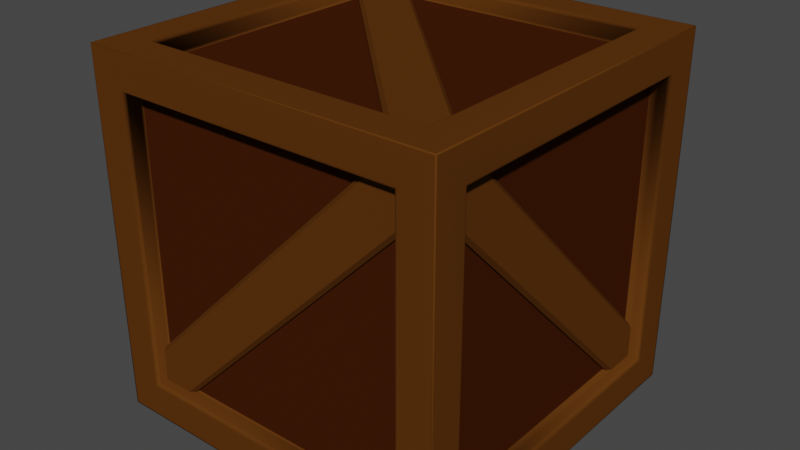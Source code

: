 # Source: WoodenCrate.blend  (saved by Blender 2.92.15; exported with 4.5.12 LTS)
import bpy
from mathutils import Matrix  # noqa: F401  (used for matrix-valued properties, if any)

bpy.ops.wm.read_factory_settings(use_empty=True)
scene = bpy.context.scene
scene.name = 'Scene'

# ---- collections
col_collection = bpy.data.collections.new('Collection'); scene.collection.children.link(col_collection)

# ---- materials (node trees are filled in below, after node groups)
mat_material_001 = bpy.data.materials.new('Material.001')
mat_material_001.use_transparent_shadow = False
mat_material_001.diffuse_color = (0.1025, 0.0355, 0.005536, 1.0)
mat_material_001.roughness = 1.0
mat_material_002 = bpy.data.materials.new('Material.002')
mat_material_002.use_transparent_shadow = False
mat_material_002.diffuse_color = (0.05222, 0.01221, 0.002323, 1.0)
mat_material_002.roughness = 1.0

# ---- material node trees

# ---- world
world_world = bpy.data.worlds.new('World'); scene.world = world_world
world_world.use_nodes = True; world_world.node_tree.nodes.clear()
_N = world_world.node_tree.nodes; _L = world_world.node_tree.links
n0 = _N.new('ShaderNodeOutputWorld'); n0.name = 'World Output'; n0.location = (300, 300)
n1 = _N.new('ShaderNodeBackground'); n1.name = 'Background'; n1.location = (10, 300)
n1.inputs[0].default_value = (0.05088, 0.05088, 0.05088, 1.0)
_L.new(n1.outputs[0], n0.inputs[0])
n0.is_active_output = True
world_world.color = (0.05088, 0.05088, 0.05088)
world_world.use_sun_shadow = False
world_world.sun_shadow_jitter_overblur = 0.0

# ---- meshes
me_cube_002 = bpy.data.meshes.new('Cube.002')
me_cube_002.from_pydata([(-0.7223, -0.6369, 0.6369), (-0.7223, 0.637, -0.637), (0.637, -0.7223, -0.637), (-0.6369, -0.7223, 0.6369), (0.7224, 0.637, 0.6369), (0.7224, -0.6369, -0.637), (-0.6369, 0.7224, -0.637), (0.637, 0.7224, 0.6369), (-0.6369, 0.637, -0.7224), (0.637, -0.6369, -0.7224), (0.637, 0.637, 0.7223), (-0.6369, -0.6369, 0.7223), (-0.6369, -0.7223, -0.637), (0.637, -0.7223, 0.6369), (-0.6369, -0.6369, -0.7224), (0.637, 0.637, -0.7224), (0.7224, 0.637, -0.637), (0.7224, -0.6369, 0.6369), (0.637, 0.7224, -0.637), (-0.6369, 0.7224, 0.6369), (-0.7223, -0.6369, -0.637), (-0.7223, 0.637, 0.6369), (0.637, -0.6369, 0.7223), (-0.6369, 0.637, 0.7223), (-0.803, -0.803, -0.8031), (-0.803, -0.803, 0.803), (-0.803, 0.8031, -0.8031), (-0.803, 0.8031, 0.803), (0.8031, -0.803, -0.8031), (0.8031, -0.803, 0.803), (0.8031, 0.8031, -0.8031), (0.8031, 0.8031, 0.803), (-0.803, -0.6573, -0.6575), (-0.7873, -0.6416, -0.6417), (-0.8022, -0.6525, -0.6526), (-0.8, -0.6481, -0.6482), (-0.7965, -0.6446, -0.6447), (-0.7921, -0.6424, -0.6425), (-0.803, -0.6573, 0.6573), (-0.7873, -0.6416, 0.6416), (-0.8022, -0.6525, 0.6525), (-0.8, -0.6481, 0.6481), (-0.7965, -0.6446, 0.6446), (-0.7921, -0.6424, 0.6424), (-0.803, 0.6575, 0.6573), (-0.7873, 0.6417, 0.6416), (-0.8022, 0.6526, 0.6525), (-0.8, 0.6482, 0.6481), (-0.7965, 0.6447, 0.6446), (-0.7921, 0.6425, 0.6424), (-0.803, 0.6575, -0.6575), (-0.7873, 0.6417, -0.6417), (-0.8022, 0.6526, -0.6526), (-0.8, 0.6482, -0.6482), (-0.7965, 0.6447, -0.6447), (-0.7921, 0.6425, -0.6425), (-0.6416, 0.7874, -0.6417), (-0.6573, 0.8031, -0.6575), (-0.6424, 0.7923, -0.6425), (-0.6446, 0.7966, -0.6447), (-0.6481, 0.8001, -0.6482), (-0.6525, 0.8024, -0.6526), (-0.6416, 0.7874, 0.6416), (-0.6573, 0.8031, 0.6573), (-0.6424, 0.7923, 0.6424), (-0.6446, 0.7966, 0.6446), (-0.6481, 0.8001, 0.6481), (-0.6525, 0.8024, 0.6525), (0.6575, 0.8031, 0.6573), (0.6417, 0.7874, 0.6416), (0.6526, 0.8024, 0.6525), (0.6482, 0.8001, 0.6481), (0.6447, 0.7966, 0.6446), (0.6425, 0.7923, 0.6424), (0.6575, 0.8031, -0.6575), (0.6417, 0.7874, -0.6417), (0.6526, 0.8024, -0.6526), (0.6482, 0.8001, -0.6482), (0.6447, 0.7966, -0.6447), (0.6425, 0.7923, -0.6425), (0.7874, 0.6417, -0.6417), (0.8031, 0.6575, -0.6575), (0.7922, 0.6425, -0.6425), (0.7966, 0.6447, -0.6447), (0.8001, 0.6482, -0.6482), (0.8024, 0.6526, -0.6526), (0.8031, 0.6575, 0.6573), (0.7874, 0.6417, 0.6416), (0.8024, 0.6526, 0.6525), (0.8001, 0.6482, 0.6481), (0.7966, 0.6447, 0.6446), (0.7922, 0.6425, 0.6424), (0.8031, -0.6573, 0.6573), (0.7874, -0.6416, 0.6416), (0.8024, -0.6525, 0.6525), (0.8001, -0.6481, 0.6481), (0.7966, -0.6446, 0.6446), (0.7922, -0.6424, 0.6424), (0.8031, -0.6573, -0.6575), (0.7874, -0.6416, -0.6417), (0.8024, -0.6525, -0.6526), (0.8001, -0.6481, -0.6482), (0.7966, -0.6446, -0.6447), (0.7922, -0.6424, -0.6425), (0.6417, -0.7873, -0.6417), (0.6575, -0.803, -0.6575), (0.6425, -0.7921, -0.6425), (0.6447, -0.7965, -0.6447), (0.6482, -0.8, -0.6482), (0.6526, -0.8022, -0.6526), (0.6417, -0.7873, 0.6416), (0.6575, -0.803, 0.6573), (0.6425, -0.7921, 0.6424), (0.6447, -0.7965, 0.6446), (0.6482, -0.8, 0.6481), (0.6526, -0.8022, 0.6525), (-0.6573, -0.803, 0.6573), (-0.6416, -0.7873, 0.6416), (-0.6525, -0.8022, 0.6525), (-0.6481, -0.8, 0.6481), (-0.6446, -0.7965, 0.6446), (-0.6424, -0.7921, 0.6424), (-0.6416, -0.7873, -0.6417), (-0.6573, -0.803, -0.6575), (-0.6424, -0.7921, -0.6425), (-0.6446, -0.7965, -0.6447), (-0.6481, -0.8, -0.6482), (-0.6525, -0.8022, -0.6526), (-0.6416, 0.6417, -0.7874), (-0.6573, 0.6575, -0.8031), (-0.6424, 0.6425, -0.7923), (-0.6446, 0.6447, -0.7966), (-0.6481, 0.6482, -0.8001), (-0.6525, 0.6526, -0.8024), (0.6417, 0.6417, -0.7874), (0.6575, 0.6575, -0.8031), (0.6425, 0.6425, -0.7923), (0.6447, 0.6447, -0.7966), (0.6482, 0.6482, -0.8001), (0.6526, 0.6526, -0.8024), (0.6417, -0.6416, -0.7874), (0.6575, -0.6573, -0.8031), (0.6425, -0.6424, -0.7923), (0.6447, -0.6446, -0.7966), (0.6482, -0.6481, -0.8001), (0.6526, -0.6525, -0.8024), (-0.6416, -0.6416, -0.7874), (-0.6573, -0.6573, -0.8031), (-0.6424, -0.6424, -0.7923), (-0.6446, -0.6446, -0.7966), (-0.6481, -0.6481, -0.8001), (-0.6525, -0.6525, -0.8024), (0.6417, 0.6417, 0.7873), (0.6575, 0.6575, 0.803), (0.6425, 0.6425, 0.7921), (0.6447, 0.6447, 0.7965), (0.6482, 0.6482, 0.8), (0.6526, 0.6526, 0.8022), (-0.6416, 0.6417, 0.7873), (-0.6573, 0.6575, 0.803), (-0.6424, 0.6425, 0.7921), (-0.6446, 0.6447, 0.7965), (-0.6481, 0.6482, 0.8), (-0.6525, 0.6526, 0.8022), (-0.6416, -0.6416, 0.7873), (-0.6573, -0.6573, 0.803), (-0.6424, -0.6424, 0.7921), (-0.6446, -0.6446, 0.7965), (-0.6481, -0.6481, 0.8), (-0.6525, -0.6525, 0.8022), (0.6417, -0.6416, 0.7873), (0.6575, -0.6573, 0.803), (0.6425, -0.6424, 0.7921), (0.6447, -0.6446, 0.7965), (0.6482, -0.6481, 0.8), (0.6526, -0.6525, 0.8022), (-0.6416, -0.7223, -0.6417), (0.6417, -0.7223, -0.6417), (0.6417, -0.7223, 0.6416), (-0.6416, -0.7223, 0.6416), (0.6417, 0.7224, -0.6417), (-0.6416, 0.7224, -0.6417), (-0.6416, 0.7224, 0.6416), (0.6417, 0.7224, 0.6416), (0.6417, 0.6417, -0.7224), (-0.6416, 0.6417, -0.7224), (-0.6416, -0.6416, -0.7224), (0.6417, -0.6416, -0.7224), (-0.6416, 0.6417, 0.7223), (0.6417, 0.6417, 0.7223), (0.6417, -0.6416, 0.7223), (-0.6416, -0.6416, 0.7223), (-0.7223, -0.6416, -0.6417), (-0.7223, -0.6416, 0.6416), (-0.7223, 0.6417, 0.6416), (-0.7223, 0.6417, -0.6417), (0.7224, 0.6417, 0.6416), (0.7224, 0.6417, -0.6417), (0.7224, -0.6416, 0.6416), (0.7224, -0.6416, -0.6417), (0.6417, 0.6417, 0.7321), (-0.6416, 0.6417, 0.7321), (-0.6416, -0.6416, 0.7321), (0.6417, -0.6416, 0.7321), (0.7549, 0.6417, -0.6417), (0.7549, 0.6417, 0.6416), (0.7549, -0.6416, 0.6416), (0.7549, -0.6416, -0.6417), (-0.6416, 0.7549, -0.6417), (-0.6416, 0.7549, 0.6416), (0.6417, 0.7549, 0.6416), (0.6417, 0.7549, -0.6417), (-0.6416, 0.6417, -0.7549), (0.6417, 0.6417, -0.7549), (0.6417, -0.6416, -0.7549), (-0.6416, -0.6416, -0.7549), (0.6417, -0.7321, -0.6417), (0.6417, -0.7321, 0.6416), (-0.6416, -0.7321, 0.6416), (-0.6416, -0.7321, -0.6417), (-0.7321, -0.6416, -0.6417), (-0.7321, -0.6416, 0.6416), (-0.7321, 0.6417, 0.6416), (-0.7321, 0.6417, -0.6417), (-0.7973, -0.7973, 0.803), (0.7974, 0.7974, 0.803), (-0.7973, 0.7974, 0.803), (0.7974, -0.7973, 0.803), (0.8031, 0.7974, 0.7972), (0.8031, -0.7972, -0.7974), (0.8031, -0.7972, 0.7972), (0.8031, 0.7974, -0.7974), (0.7971, 0.8031, 0.797), (-0.797, 0.8031, 0.797), (-0.797, 0.8031, -0.7972), (0.7971, 0.8031, -0.7972), (-0.803, 0.7971, -0.7971), (-0.803, -0.797, 0.797), (-0.803, 0.7971, 0.797), (-0.803, -0.797, -0.7971), (0.7973, -0.803, 0.7972), (0.7973, -0.803, -0.7973), (-0.7972, -0.803, 0.7972), (-0.7972, -0.803, -0.7973), (-0.7971, 0.7973, -0.8031), (0.7973, 0.7973, -0.8031), (0.7973, -0.7971, -0.8031), (-0.7971, -0.7971, -0.8031), (-0.7223, 0.6417, 0.6416), (-0.7223, 0.6417, 0.481), (-0.7223, -0.6416, -0.6417), (-0.7223, -0.481, -0.6417), (-0.7223, 0.4811, 0.6416), (-0.7518, 0.6416, 0.6415), (-0.7518, -0.6417, -0.6418), (-0.7223, -0.6416, -0.4811), (0.7224, -0.6416, 0.6416), (0.7224, -0.6416, 0.481), (0.7224, 0.6417, -0.6417), (0.7224, 0.4811, -0.6417), (0.7224, -0.481, 0.6416), (0.7519, -0.6415, 0.6415), (0.7519, 0.6418, -0.6418), (0.7224, 0.6417, -0.4811), (0.6417, -0.7223, 0.6416), (0.4811, -0.7223, 0.6416), (-0.6416, -0.7223, -0.6417), (-0.6416, -0.7223, -0.4811), (0.6417, -0.7223, 0.481), (0.6416, -0.7518, 0.6415), (-0.6417, -0.7518, -0.6418), (-0.481, -0.7223, -0.6417), (0.6417, 0.7224, -0.6417), (0.4811, 0.7224, -0.6417), (-0.6416, 0.7224, 0.6416), (-0.6416, 0.7224, 0.481), (0.6417, 0.7224, -0.4811), (0.6416, 0.7519, -0.6416), (-0.6417, 0.7519, 0.6417), (-0.481, 0.7224, 0.6416), (0.6417, 0.6418, -0.7224), (0.6417, 0.4812, -0.7224), (-0.6416, -0.6415, -0.7224), (-0.481, -0.6415, -0.7224), (0.4811, 0.6418, -0.7224), (0.6416, 0.6417, -0.7519), (-0.6417, -0.6416, -0.7519), (-0.6416, -0.4809, -0.7224), (-0.6416, 0.6418, 0.7223), (-0.6416, 0.4812, 0.7223), (0.6417, -0.6415, 0.7223), (0.4811, -0.6415, 0.7223), (-0.481, 0.6418, 0.7223), (-0.6415, 0.6417, 0.7518), (0.6418, -0.6416, 0.7518), (0.6417, -0.4809, 0.7223), (-0.7357, 0.6417, 0.4809), (-0.7518, 0.6416, 0.5036), (-0.7518, -0.5038, -0.6418), (-0.7357, -0.481, -0.6418), (-0.7518, 0.5037, 0.6415), (-0.7357, 0.4811, 0.6415), (-0.7357, -0.6416, -0.4812), (-0.7518, -0.6417, -0.5039), (0.7359, -0.6415, 0.4809), (0.7519, -0.6415, 0.5036), (0.7519, 0.5039, -0.6418), (0.7359, 0.4812, -0.6418), (0.7519, -0.5036, 0.6415), (0.7359, -0.4809, 0.6415), (0.7359, 0.6418, -0.4812), (0.7519, 0.6418, -0.5039), (0.481, -0.7357, 0.6415), (0.5037, -0.7518, 0.6415), (-0.6417, -0.7518, -0.5039), (-0.6416, -0.7357, -0.4812), (0.6416, -0.7518, 0.5036), (0.6417, -0.7357, 0.4809), (-0.481, -0.7357, -0.6418), (-0.5038, -0.7518, -0.6418), (0.481, 0.7359, -0.6417), (0.5037, 0.7519, -0.6416), (-0.6417, 0.7519, 0.5038), (-0.6416, 0.7359, 0.481), (0.6416, 0.7519, -0.5037), (0.6417, 0.7359, -0.4811), (-0.481, 0.7359, 0.6416), (-0.5038, 0.7519, 0.6417), (0.6417, 0.4812, -0.7359), (0.6416, 0.5038, -0.7519), (-0.5038, -0.6416, -0.7519), (-0.481, -0.6415, -0.7359), (0.5037, 0.6417, -0.7519), (0.481, 0.6418, -0.7359), (-0.6416, -0.4809, -0.7359), (-0.6417, -0.5037, -0.7519), (-0.6415, 0.4812, 0.7357), (-0.6415, 0.5038, 0.7518), (0.5039, -0.6416, 0.7518), (0.4812, -0.6415, 0.7357), (-0.5036, 0.6417, 0.7518), (-0.4809, 0.6418, 0.7357), (0.6418, -0.4809, 0.7357), (0.6418, -0.5037, 0.7518)], [], [(123, 105, 109, 127), (14, 9, 187, 186), (44, 38, 237, 238), (15, 8, 185, 184), (154, 172, 173, 155), (26, 30, 245, 244), (24, 243, 242, 25), (63, 68, 70, 67), (103, 82, 80, 99), (93, 99, 207, 206), (67, 61, 57, 63), (230, 229, 98, 92), (27, 26, 236, 238), (138, 132, 133, 139), (127, 118, 116, 123), (86, 228, 230, 92), (161, 155, 156, 162), (23, 10, 189, 188), (55, 37, 33, 51), (68, 74, 76, 70), (91, 97, 93, 87), (65, 59, 60, 66), (225, 227, 29, 31), (62, 56, 58, 64), (241, 240, 111, 105), (30, 31, 228, 231), (151, 145, 141, 147), (210, 211, 180, 183), (223, 220, 192, 195), (168, 162, 163, 169), (221, 222, 194, 193), (67, 70, 71, 66), (243, 241, 105, 123), (101, 84, 83, 102), (44, 50, 52, 46), (66, 60, 61, 67), (66, 71, 72, 65), (102, 83, 82, 103), (92, 98, 100, 94), (28, 29, 240, 241), (110, 117, 218, 217), (217, 218, 179, 178), (132, 150, 151, 133), (125, 120, 119, 126), (136, 130, 131, 137), (131, 149, 150, 132), (89, 95, 96, 90), (81, 98, 229, 231), (156, 174, 175, 157), (25, 29, 227, 224), (74, 68, 232, 235), (243, 123, 116, 242), (69, 210, 209, 62), (217, 216, 104, 110), (128, 146, 148, 130), (157, 175, 171, 153), (87, 80, 82, 91), (212, 215, 146, 128), (95, 101, 102, 96), (122, 117, 121, 124), (152, 170, 172, 154), (165, 159, 226, 224), (74, 57, 61, 76), (126, 119, 118, 127), (214, 213, 134, 140), (115, 118, 119, 114), (246, 245, 30, 28), (233, 232, 68, 63), (43, 49, 45, 39), (32, 38, 40, 34), (110, 104, 106, 112), (142, 136, 137, 143), (48, 54, 55, 49), (244, 247, 24, 26), (2, 12, 176, 177), (114, 108, 109, 115), (49, 55, 51, 45), (97, 103, 99, 93), (64, 58, 59, 65), (247, 246, 28, 24), (6, 18, 180, 181), (158, 152, 154, 160), (216, 177, 176, 219), (167, 161, 162, 168), (88, 85, 81, 86), (208, 181, 180, 211), (35, 41, 42, 36), (70, 76, 77, 71), (90, 83, 84, 89), (205, 196, 197, 204), (73, 79, 75, 69), (155, 173, 174, 156), (244, 245, 135, 129), (86, 92, 94, 88), (38, 44, 46, 40), (64, 73, 69, 62), (21, 0, 193, 194), (112, 121, 117, 110), (207, 204, 197, 199), (111, 116, 118, 115), (163, 157, 153, 159), (17, 4, 196, 198), (22, 10, 23, 11), (37, 43, 39, 33), (114, 119, 120, 113), (69, 75, 211, 210), (76, 61, 60, 77), (124, 106, 104, 122), (202, 201, 158, 164), (146, 140, 142, 148), (150, 144, 145, 151), (145, 139, 135, 141), (126, 108, 107, 125), (104, 216, 219, 122), (77, 60, 59, 78), (50, 32, 34, 52), (30, 26, 234, 235), (113, 107, 108, 114), (96, 102, 103, 97), (190, 191, 202, 203), (47, 53, 54, 48), (78, 59, 58, 79), (220, 221, 193, 192), (186, 187, 214, 215), (41, 47, 48, 42), (162, 156, 157, 163), (27, 31, 232, 233), (184, 185, 212, 213), (134, 128, 130, 136), (238, 236, 50, 44), (12, 3, 179, 176), (22, 11, 191, 190), (242, 116, 111, 240), (219, 218, 117, 122), (53, 35, 36, 54), (166, 160, 161, 167), (203, 202, 164, 170), (231, 229, 28, 30), (143, 137, 138, 144), (164, 158, 160, 166), (239, 237, 38, 32), (170, 164, 166, 172), (149, 143, 144, 150), (139, 133, 129, 135), (98, 81, 85, 100), (94, 100, 101, 95), (115, 109, 105, 111), (88, 94, 95, 89), (87, 93, 206, 205), (24, 25, 237, 239), (112, 106, 107, 113), (140, 134, 136, 142), (213, 212, 128, 134), (90, 96, 97, 91), (79, 58, 56, 75), (173, 167, 168, 174), (187, 184, 213, 214), (113, 120, 121, 112), (175, 169, 165, 171), (185, 186, 215, 212), (46, 52, 53, 47), (169, 163, 159, 165), (71, 77, 78, 72), (133, 151, 147, 129), (20, 1, 195, 192), (13, 2, 177, 178), (56, 208, 211, 75), (51, 33, 220, 223), (16, 5, 199, 197), (42, 48, 49, 43), (144, 138, 139, 145), (32, 50, 236, 239), (141, 135, 245, 246), (31, 27, 226, 225), (206, 207, 199, 198), (72, 78, 79, 73), (40, 46, 47, 41), (228, 31, 29, 230), (182, 181, 208, 209), (18, 7, 183, 180), (19, 6, 181, 182), (89, 84, 85, 88), (239, 236, 26, 24), (34, 40, 41, 35), (130, 148, 149, 131), (8, 14, 186, 185), (160, 154, 155, 161), (209, 208, 56, 62), (65, 72, 73, 64), (231, 228, 86, 81), (29, 28, 229, 230), (200, 201, 188, 189), (176, 179, 218, 219), (91, 82, 83, 90), (5, 17, 198, 199), (127, 109, 108, 126), (36, 42, 43, 37), (54, 36, 37, 55), (238, 237, 25, 27), (0, 20, 192, 193), (10, 22, 190, 189), (7, 19, 182, 183), (99, 80, 204, 207), (148, 142, 143, 149), (235, 234, 57, 74), (51, 223, 222, 45), (27, 233, 234, 26), (152, 158, 201, 200), (235, 232, 31, 30), (153, 171, 227, 225), (191, 188, 201, 202), (39, 45, 222, 221), (1, 21, 194, 195), (189, 190, 203, 200), (24, 28, 241, 243), (4, 16, 197, 196), (11, 23, 188, 191), (210, 183, 182, 209), (87, 205, 204, 80), (147, 141, 246, 247), (52, 34, 35, 53), (125, 107, 106, 124), (9, 15, 184, 187), (3, 13, 178, 179), (33, 39, 221, 220), (224, 227, 171, 165), (174, 168, 169, 175), (172, 166, 167, 173), (137, 131, 132, 138), (100, 85, 84, 101), (205, 206, 198, 196), (6, 19, 7, 18), (129, 147, 247, 244), (124, 121, 120, 125), (224, 226, 27, 25), (215, 214, 140, 146), (223, 195, 194, 222), (2, 13, 3, 12), (200, 203, 170, 152), (16, 4, 17, 5), (15, 9, 14, 8), (0, 21, 1, 20), (178, 177, 216, 217), (233, 63, 57, 234), (25, 242, 240, 29), (251, 299, 296, 249), (301, 302, 255, 252), (297, 298, 254, 253), (250, 254, 298, 299, 251), (254, 303, 300, 253), (257, 304, 305, 261, 256), (248, 253, 300, 301, 252), (250, 255, 302, 303, 254), (259, 307, 304, 257), (309, 310, 263, 260), (305, 306, 262, 261), (258, 262, 306, 307, 259), (262, 311, 308, 261), (265, 312, 313, 269, 264), (256, 261, 308, 309, 260), (258, 263, 310, 311, 262), (267, 315, 312, 265), (317, 318, 271, 268), (313, 314, 270, 269), (266, 270, 314, 315, 267), (270, 319, 316, 269), (273, 320, 321, 277, 272), (264, 269, 316, 317, 268), (266, 271, 318, 319, 270), (275, 323, 320, 273), (325, 326, 279, 276), (321, 322, 278, 277), (274, 278, 322, 323, 275), (278, 327, 324, 277), (281, 328, 329, 285, 280), (272, 277, 324, 325, 276), (274, 279, 326, 327, 278), (283, 331, 328, 281), (333, 334, 287, 284), (329, 330, 286, 285), (282, 286, 330, 331, 283), (286, 335, 332, 285), (289, 336, 337, 293, 288), (280, 285, 332, 333, 284), (282, 287, 334, 335, 286), (291, 339, 336, 289), (341, 342, 295, 292), (337, 338, 294, 293), (290, 294, 338, 339, 291), (294, 343, 340, 293), (288, 293, 340, 341, 292), (290, 295, 342, 343, 294), (226, 159, 153, 225), (296, 299, 298, 297), (300, 303, 302, 301), (304, 307, 306, 305), (308, 311, 310, 309), (312, 315, 314, 313), (316, 319, 318, 317), (320, 323, 322, 321), (324, 327, 326, 325), (328, 331, 330, 329), (332, 335, 334, 333), (336, 339, 338, 337), (340, 343, 342, 341), (249, 296, 297, 253, 248)])
me_cube_002.polygons.foreach_set('use_smooth', [True] * 306)
me_cube_002.polygons.foreach_set('material_index', [0, 0, 0, 0, 0, 0, 0, 0, 0, 0, 0, 0, 0, 0, 0, 0, 0, 0, 0, 0, 0, 0, 0, 0, 0, 0, 0, 0, 0, 0, 0, 0, 0, 0, 0, 0, 0, 0, 0, 0, 0, 0, 0, 0, 0, 0, 0, 0, 0, 0, 0, 0, 0, 0, 0, 0, 0, 0, 0, 0, 0, 0, 0, 0, 0, 0, 0, 0, 0, 0, 0, 0, 0, 0, 0, 0, 0, 0, 0, 0, 0, 0, 0, 0, 0, 0, 0, 0, 0, 0, 0, 0, 0, 0, 0, 0, 0, 0, 0, 0, 0, 0, 1, 0, 0, 0, 0, 0, 0, 0, 0, 0, 0, 0, 0, 0, 0, 0, 0, 0, 0, 0, 0, 0, 0, 0, 0, 0, 0, 0, 0, 0, 0, 0, 0, 0, 0, 0, 0, 0, 0, 0, 0, 0, 0, 0, 0, 0, 0, 0, 0, 0, 0, 0, 0, 0, 0, 0, 0, 0, 0, 0, 0, 0, 0, 0, 0, 0, 0, 0, 0, 0, 0, 0, 0, 0, 0, 0, 0, 0, 0, 0, 0, 0, 0, 0, 0, 0, 0, 0, 0, 0, 0, 0, 0, 0, 0, 0, 0, 0, 0, 0, 0, 0, 0, 0, 0, 0, 0, 0, 0, 0, 0, 0, 0, 0, 0, 0, 0, 0, 0, 0, 0, 0, 0, 0, 0, 0, 0, 0, 0, 1, 0, 0, 0, 0, 0, 1, 0, 1, 1, 1, 0, 0, 0, 0, 0, 0, 0, 0, 0, 0, 0, 0, 0, 0, 0, 0, 0, 0, 0, 0, 0, 0, 0, 0, 0, 0, 0, 0, 0, 0, 0, 0, 0, 0, 0, 0, 0, 0, 0, 0, 0, 0, 0, 0, 0, 0, 0, 0, 0, 0, 0, 0, 0, 0, 0, 0, 0, 0, 0, 0, 0, 0, 0, 0])
_k = set([(248, 253), (249, 296), (250, 254), (251, 299), (252, 301), (253, 297), (253, 300), (254, 298), (254, 303), (255, 302), (256, 261), (257, 304), (258, 262), (259, 307), (260, 309), (261, 305), (261, 308), (262, 306), (262, 311), (263, 310), (264, 269), (265, 312), (266, 270), (267, 315), (268, 317), (269, 313), (269, 316), (270, 314), (270, 319), (271, 318), (272, 277), (273, 320), (274, 278), (275, 323), (276, 325), (277, 321), (277, 324), (278, 322), (278, 327), (279, 326), (280, 285), (281, 328), (282, 286), (283, 331), (284, 333), (285, 329), (285, 332), (286, 330), (286, 335), (287, 334), (288, 293), (289, 336), (290, 294), (291, 339), (292, 341), (293, 337), (293, 340), (294, 338), (294, 343), (295, 342), (296, 297), (296, 299), (297, 298), (298, 299), (300, 301), (300, 303), (301, 302), (302, 303), (304, 305), (304, 307), (305, 306), (306, 307), (308, 309), (308, 311), (309, 310), (310, 311), (312, 313), (312, 315), (313, 314), (314, 315), (316, 317), (316, 319), (317, 318), (318, 319), (320, 321), (320, 323), (321, 322), (322, 323), (324, 325), (324, 327), (325, 326), (326, 327), (328, 329), (328, 331), (329, 330), (330, 331), (332, 333), (332, 335), (333, 334), (334, 335), (336, 337), (336, 339), (337, 338), (338, 339), (340, 341), (340, 343), (341, 342), (342, 343)])
me_cube_002.attributes.new('sharp_edge', 'BOOLEAN', 'EDGE').data.foreach_set('value', [ (min(e.vertices), max(e.vertices)) in _k for e in me_cube_002.edges])
_uv = me_cube_002.uv_layers.new(name='UVMap')
_uv.uv.foreach_set('vector', [0.02308, 0.2776, 0.2314, 0.2776, 0.2307, 0.2784, 0.02385, 0.2784, 0.8639, 0.5098, 0.662, 0.5098, 0.6612, 0.509, 0.8646, 0.509, 0.02308, 0.7405, 0.2314, 0.7405, 0.2536, 0.7626, 0.0009571, 0.7626, 0.662, 0.7117, 0.8639, 0.7117, 0.8646, 0.7124, 0.6612, 0.7124, 0.7894, 0.0009071, 0.7894, 0.2045, 0.7887, 0.2049, 0.7887, 0.0005524, 0.2545, 5.31e-08, 0.2545, 0.2545, 0.2536, 0.2536, 0.2536, 0.0009307, 0.0, 0.2545, 0.0009272, 0.2555, 0.0009272, 0.5081, 0.0, 0.509, 0.7405, 0.2314, 0.5321, 0.2314, 0.5329, 0.2307, 0.7397, 0.2307, 0.8633, 0.2045, 0.8633, 0.0009067, 0.8641, 0.001029, 0.8641, 0.2044, 0.5865, 0.7129, 0.5865, 0.9162, 0.5813, 0.9162, 0.5813, 0.7129, 0.7397, 0.2307, 0.7397, 0.02385, 0.7405, 0.02308, 0.7405, 0.2314, 0.2554, 0.5081, 0.2554, 0.2554, 0.2776, 0.2776, 0.2776, 0.486, 2.276e-08, 0.7636, 0.0, 0.509, 0.0009571, 0.51, 0.0009571, 0.7626, 0.23, 0.23, 0.23, 0.02455, 0.2307, 0.02385, 0.2307, 0.2307, 0.02385, 0.2784, 0.02385, 0.4852, 0.02308, 0.486, 0.02308, 0.2776, 0.486, 0.486, 0.5081, 0.5081, 0.2554, 0.5081, 0.2776, 0.486, 0.4839, 0.2294, 0.4839, 0.0251, 0.4845, 0.02455, 0.4845, 0.23, 0.4571, 0.7117, 0.4571, 0.5098, 0.4579, 0.509, 0.4579, 0.7124, 0.5402, 0.7128, 0.5402, 0.9164, 0.5395, 0.9162, 0.5395, 0.7129, 0.5321, 0.2314, 0.5321, 0.02308, 0.5329, 0.02385, 0.5329, 0.2307, 0.5534, 0.9164, 0.5534, 0.7128, 0.5541, 0.7129, 0.5541, 0.9162, 0.8996, 0.0005523, 0.8996, 0.2049, 0.899, 0.2054, 0.899, 0.0, 0.5081, 0.0009117, 0.2554, 0.0009117, 0.2545, 3.034e-08, 0.509, 0.0, 0.901, 0.001029, 0.901, 0.2044, 0.9003, 0.2045, 0.9003, 0.0009069, 0.2536, 0.2554, 0.2536, 0.5081, 0.2314, 0.486, 0.2314, 0.2776, 0.509, 0.2545, 0.509, 0.509, 0.5081, 0.5081, 0.5081, 0.2554, 0.02385, 0.02385, 0.02385, 0.2307, 0.02308, 0.2314, 0.02308, 0.02308, 0.524, 0.9162, 0.524, 0.7129, 0.5292, 0.7129, 0.5292, 0.9162, 0.5307, 0.7129, 0.5307, 0.9162, 0.5292, 0.9162, 0.5292, 0.7129, 0.2791, 0.23, 0.4845, 0.23, 0.4852, 0.2307, 0.2784, 0.2307, 0.839, 0.001029, 0.839, 0.2044, 0.8374, 0.2044, 0.8374, 0.001029, 0.7397, 0.2307, 0.5329, 0.2307, 0.5336, 0.23, 0.739, 0.23, 0.0009272, 0.2555, 0.2536, 0.2554, 0.2314, 0.2776, 0.02308, 0.2776, 0.8621, 0.2054, 0.8621, 0.0, 0.8626, 0.0005522, 0.8626, 0.2049, 0.02308, 0.7405, 0.02308, 0.5321, 0.02385, 0.5329, 0.02385, 0.7397, 0.739, 0.23, 0.739, 0.02455, 0.7397, 0.02385, 0.7397, 0.2307, 0.8374, 0.0, 0.8374, 0.2054, 0.8369, 0.2049, 0.8369, 0.0005524, 0.8626, 0.2049, 0.8626, 0.0005522, 0.8633, 0.0009067, 0.8633, 0.2045, 0.2776, 0.486, 0.2776, 0.2776, 0.2784, 0.2784, 0.2784, 0.4852, 0.2545, 0.2545, 0.2545, 0.509, 0.2536, 0.5081, 0.2536, 0.2554, 0.4953, 0.9162, 0.4953, 0.7129, 0.5041, 0.7129, 0.5041, 0.9162, 0.5041, 0.9162, 0.5041, 0.7129, 0.5056, 0.7129, 0.5056, 0.9162, 0.23, 0.02455, 0.02455, 0.02455, 0.02385, 0.02385, 0.2307, 0.02385, 0.0251, 0.2796, 0.0251, 0.4839, 0.02455, 0.4845, 0.02455, 0.2791, 0.8854, 0.2045, 0.8854, 0.0009069, 0.8861, 0.0005523, 0.8861, 0.2049, 0.8123, 0.2049, 0.8123, 0.0005524, 0.8128, 0.0, 0.8128, 0.2054, 0.4845, 0.4845, 0.2791, 0.4845, 0.2796, 0.4839, 0.4839, 0.4839, 0.486, 0.2776, 0.2776, 0.2776, 0.2554, 0.2554, 0.5081, 0.2554, 0.4845, 0.02455, 0.2791, 0.02455, 0.2784, 0.02385, 0.4852, 0.02385, 0.2545, 0.2545, 0.2545, 3.034e-08, 0.2554, 0.0009117, 0.2554, 0.2536, 0.5321, 0.02308, 0.5321, 0.2314, 0.51, 0.2536, 0.51, 0.0009487, 0.0009272, 0.2555, 0.02308, 0.2776, 0.02308, 0.486, 0.0009272, 0.5081, 0.8354, 0.2044, 0.8303, 0.2044, 0.8303, 0.001029, 0.8354, 0.001029, 0.8513, 0.2044, 0.8513, 0.001029, 0.86, 0.001029, 0.86, 0.2044, 0.8108, 0.2044, 0.8108, 0.001029, 0.8116, 0.000907, 0.8116, 0.2045, 0.4852, 0.02385, 0.2784, 0.02385, 0.2776, 0.02308, 0.486, 0.02308, 0.7862, 0.2044, 0.7862, 0.001029, 0.7869, 0.000907, 0.7869, 0.2045, 0.8056, 0.2044, 0.8056, 0.001029, 0.8108, 0.001029, 0.8108, 0.2044, 0.2791, 0.4845, 0.2791, 0.2791, 0.2796, 0.2796, 0.2796, 0.4839, 0.5071, 0.7129, 0.5071, 0.9162, 0.5063, 0.9164, 0.5063, 0.7128, 0.7902, 0.001029, 0.7902, 0.2044, 0.7894, 0.2045, 0.7894, 0.0009071, 0.2776, 0.2314, 0.486, 0.2314, 0.5081, 0.2536, 0.2554, 0.2536, 0.5321, 0.02308, 0.7405, 0.02308, 0.7397, 0.02385, 0.5329, 0.02385, 0.02455, 0.2791, 0.02455, 0.4845, 0.02385, 0.4852, 0.02385, 0.2784, 0.6049, 0.9162, 0.6049, 0.7129, 0.61, 0.7129, 0.61, 0.9162, 0.2307, 0.4852, 0.02385, 0.4852, 0.02455, 0.4845, 0.23, 0.4845, 0.0009306, 0.2536, 0.2536, 0.2536, 0.2545, 0.2545, 0.0, 0.2545, 0.7626, 0.2536, 0.51, 0.2536, 0.5321, 0.2314, 0.7405, 0.2314, 0.8485, 0.000907, 0.8485, 0.2045, 0.8477, 0.2044, 0.8477, 0.001029, 0.2314, 0.5321, 0.2314, 0.7405, 0.2307, 0.7397, 0.2307, 0.5329, 0.86, 0.2044, 0.86, 0.001029, 0.8608, 0.0009069, 0.8608, 0.2045, 0.6108, 0.9164, 0.6108, 0.7128, 0.6115, 0.7124, 0.6115, 0.9167, 0.5997, 0.7124, 0.5997, 0.9167, 0.599, 0.9164, 0.599, 0.7128, 0.2536, 0.0009307, 0.0009307, 0.0009306, 5.31e-08, 0.0, 0.2545, 5.31e-08, 0.4586, 0.7117, 0.6605, 0.7117, 0.6612, 0.7124, 0.4579, 0.7124, 0.23, 0.4845, 0.23, 0.2791, 0.2307, 0.2784, 0.2307, 0.4852, 0.599, 0.7128, 0.599, 0.9164, 0.5983, 0.9162, 0.5983, 0.7129, 0.5873, 0.7128, 0.5873, 0.9164, 0.5865, 0.9162, 0.5865, 0.7129, 0.9003, 0.0009069, 0.9003, 0.2045, 0.8996, 0.2049, 0.8996, 0.0005523, 0.0009307, 0.0009306, 0.0009306, 0.2536, 0.0, 0.2545, 5.31e-08, 0.0, 0.5098, 0.4571, 0.7117, 0.4571, 0.7124, 0.4579, 0.509, 0.4579, 0.5659, 0.7129, 0.5659, 0.9162, 0.5651, 0.9164, 0.5651, 0.7128, 0.7743, 0.001029, 0.7759, 0.001029, 0.7759, 0.2044, 0.7743, 0.2044, 0.2796, 0.2294, 0.4839, 0.2294, 0.4845, 0.23, 0.2791, 0.23, 0.4852, 0.4852, 0.4852, 0.2784, 0.486, 0.2776, 0.486, 0.486, 0.6299, 0.7129, 0.635, 0.7129, 0.635, 0.9162, 0.6299, 0.9162, 0.8251, 0.0, 0.8251, 0.2054, 0.8246, 0.2049, 0.8246, 0.0005524, 0.5329, 0.2307, 0.5329, 0.02385, 0.5336, 0.02455, 0.5336, 0.23, 0.7876, 0.2049, 0.7876, 0.0005524, 0.7882, 0.0, 0.7882, 0.2054, 0.781, 0.2044, 0.7759, 0.2044, 0.7759, 0.001029, 0.781, 0.001029, 0.5181, 0.9164, 0.5181, 0.7128, 0.5189, 0.7129, 0.5189, 0.9162, 0.7887, 0.0005524, 0.7887, 0.2049, 0.7882, 0.2054, 0.7882, 0.0, 0.2536, 0.0009307, 0.2536, 0.2536, 0.2314, 0.2314, 0.2314, 0.02308, 0.486, 0.486, 0.2776, 0.486, 0.2784, 0.4852, 0.4852, 0.4852, 0.2314, 0.7405, 0.02308, 0.7405, 0.02385, 0.7397, 0.2307, 0.7397, 0.8362, 0.0009071, 0.8362, 0.2045, 0.8354, 0.2044, 0.8354, 0.001029, 0.7132, 0.2553, 0.7132, 0.4571, 0.7124, 0.4579, 0.7124, 0.2545, 0.4946, 0.9164, 0.4946, 0.7128, 0.4953, 0.7129, 0.4953, 0.9162, 0.8692, 0.2044, 0.8692, 0.001029, 0.8744, 0.001029, 0.8744, 0.2044, 0.2314, 0.486, 0.02308, 0.486, 0.02385, 0.4852, 0.2307, 0.4852, 0.4852, 0.2307, 0.4852, 0.02385, 0.486, 0.02308, 0.486, 0.2314, 0.2553, 0.915, 0.4571, 0.915, 0.4579, 0.9158, 0.2545, 0.9158, 0.2553, 0.5098, 0.4571, 0.5098, 0.4571, 0.7117, 0.2553, 0.7117, 0.8239, 0.0009071, 0.8239, 0.2045, 0.8231, 0.2044, 0.8231, 0.001029, 0.23, 0.4845, 0.02455, 0.4845, 0.0251, 0.4839, 0.2294, 0.4839, 0.5189, 0.9162, 0.5189, 0.7129, 0.524, 0.7129, 0.524, 0.9162, 0.5329, 0.02385, 0.7397, 0.02385, 0.739, 0.02455, 0.5336, 0.02455, 0.7648, 0.2045, 0.7648, 0.000907, 0.7656, 0.001029, 0.7656, 0.2044, 0.613, 0.9162, 0.613, 0.7129, 0.6218, 0.7129, 0.6218, 0.9162, 0.5512, 0.9162, 0.5512, 0.7129, 0.552, 0.7128, 0.552, 0.9164, 0.02455, 0.02455, 0.02455, 0.23, 0.02385, 0.2307, 0.02385, 0.02385, 0.02385, 0.2307, 0.2307, 0.2307, 0.2314, 0.2314, 0.02308, 0.2314, 0.7636, 0.2054, 0.7636, 0.0, 0.7641, 0.0005524, 0.7641, 0.2049, 0.7656, 0.001029, 0.7743, 0.001029, 0.7743, 0.2044, 0.7656, 0.2044, 0.5336, 0.02455, 0.739, 0.02455, 0.7385, 0.0251, 0.5341, 0.0251, 0.02308, 0.5321, 0.2314, 0.5321, 0.2307, 0.5329, 0.02385, 0.5329, 0.509, 0.0, 0.7636, 1.517e-08, 0.7626, 0.0009487, 0.51, 0.0009487, 0.8615, 0.2049, 0.8615, 0.0005523, 0.8621, 0.0, 0.8621, 0.2054, 0.588, 0.7124, 0.588, 0.9167, 0.5873, 0.9164, 0.5873, 0.7128, 0.899, 0.001029, 0.899, 0.2044, 0.8974, 0.2044, 0.8974, 0.001029, 0.02455, 0.739, 0.02455, 0.5336, 0.0251, 0.5341, 0.0251, 0.7385, 0.6232, 0.9167, 0.6232, 0.7124, 0.6239, 0.7128, 0.6239, 0.9164, 0.8144, 0.001029, 0.8144, 0.2044, 0.8128, 0.2044, 0.8128, 0.001029, 0.5409, 0.9162, 0.5409, 0.7129, 0.5461, 0.7129, 0.5461, 0.9162, 0.8498, 0.0, 0.8498, 0.2054, 0.8492, 0.2049, 0.8492, 0.0005524, 0.4845, 0.23, 0.4845, 0.02455, 0.4852, 0.02385, 0.4852, 0.2307, 0.7636, 0.2545, 0.509, 0.2545, 0.51, 0.2536, 0.7626, 0.2536, 0.8744, 0.2044, 0.8744, 0.001029, 0.8795, 0.001029, 0.8795, 0.2044, 0.8847, 0.2044, 0.8847, 0.001029, 0.8854, 0.0009069, 0.8854, 0.2045, 0.0009571, 0.7626, 0.0009571, 0.51, 0.02308, 0.5321, 0.02308, 0.7405, 0.6605, 0.7117, 0.6605, 0.5098, 0.6612, 0.509, 0.6612, 0.7124, 0.2553, 0.5098, 0.2553, 0.7117, 0.2545, 0.7124, 0.2545, 0.509, 0.0009272, 0.5081, 0.02308, 0.486, 0.2314, 0.486, 0.2536, 0.5081, 0.5158, 0.7129, 0.5158, 0.9162, 0.5071, 0.9162, 0.5071, 0.7129, 0.02455, 0.5336, 0.23, 0.5336, 0.2294, 0.5341, 0.0251, 0.5341, 0.6225, 0.9164, 0.6225, 0.7128, 0.6232, 0.7124, 0.6232, 0.9167, 0.8974, 0.001029, 0.8974, 0.2044, 0.8887, 0.2044, 0.8887, 0.001029, 0.5081, 0.2554, 0.2554, 0.2554, 0.2545, 0.2545, 0.509, 0.2545, 0.0251, 0.2294, 0.2294, 0.2294, 0.23, 0.23, 0.02455, 0.23, 0.6218, 0.9162, 0.6218, 0.7129, 0.6225, 0.7128, 0.6225, 0.9164, 0.2536, 0.51, 0.2536, 0.7626, 0.2314, 0.7405, 0.2314, 0.5321, 0.8887, 0.001029, 0.8887, 0.2044, 0.8879, 0.2045, 0.8879, 0.0009069, 0.0251, 0.0251, 0.0251, 0.2294, 0.02455, 0.23, 0.02455, 0.02455, 0.2307, 0.2307, 0.2307, 0.02385, 0.2314, 0.02308, 0.2314, 0.2314, 0.2776, 0.2776, 0.486, 0.2776, 0.4852, 0.2784, 0.2784, 0.2784, 0.2784, 0.4852, 0.2784, 0.2784, 0.2791, 0.2791, 0.2791, 0.4845, 0.2307, 0.4852, 0.2307, 0.2784, 0.2314, 0.2776, 0.2314, 0.486, 0.4852, 0.4852, 0.2784, 0.4852, 0.2791, 0.4845, 0.4845, 0.4845, 0.5541, 0.9162, 0.5541, 0.7129, 0.5593, 0.7129, 0.5593, 0.9162, 0.2545, 0.509, 0.2545, 0.7636, 0.2536, 0.7626, 0.2536, 0.51, 0.8608, 0.2045, 0.8608, 0.0009069, 0.8615, 0.0005523, 0.8615, 0.2049, 0.61, 0.9162, 0.61, 0.7129, 0.6108, 0.7128, 0.6108, 0.9164, 0.8795, 0.2044, 0.8795, 0.001029, 0.8847, 0.001029, 0.8847, 0.2044, 0.5527, 0.9167, 0.5527, 0.7124, 0.5534, 0.7128, 0.5534, 0.9164, 0.6239, 0.9164, 0.6239, 0.7128, 0.6247, 0.7129, 0.6247, 0.9162, 0.8872, 0.0005523, 0.8872, 0.2049, 0.8867, 0.2054, 0.8867, 0.0, 0.5997, 0.9162, 0.5997, 0.7129, 0.6049, 0.7129, 0.6049, 0.9162, 0.4939, 0.9167, 0.4939, 0.7124, 0.4946, 0.7128, 0.4946, 0.9164, 0.2784, 0.02385, 0.2784, 0.2307, 0.2776, 0.2314, 0.2776, 0.02308, 0.8005, 0.2044, 0.8005, 0.001029, 0.8056, 0.001029, 0.8056, 0.2044, 0.02385, 0.7397, 0.02385, 0.5329, 0.02455, 0.5336, 0.02455, 0.739, 0.2784, 0.2307, 0.4852, 0.2307, 0.486, 0.2314, 0.2776, 0.2314, 0.5336, 0.23, 0.5336, 0.02455, 0.5341, 0.0251, 0.5341, 0.2294, 0.2307, 0.02385, 0.02385, 0.02385, 0.02308, 0.02308, 0.2314, 0.02308, 0.915, 0.4571, 0.915, 0.2553, 0.9158, 0.2545, 0.9158, 0.4579, 0.4586, 0.5098, 0.4586, 0.7117, 0.4579, 0.7124, 0.4579, 0.509, 0.6247, 0.7129, 0.6299, 0.7129, 0.6299, 0.9162, 0.6247, 0.9162, 0.5395, 0.7129, 0.5395, 0.9162, 0.5307, 0.9162, 0.5307, 0.7129, 0.4571, 0.7132, 0.2553, 0.7132, 0.2545, 0.7124, 0.4579, 0.7124, 0.8492, 0.0005524, 0.8492, 0.2049, 0.8485, 0.2045, 0.8485, 0.000907, 0.02455, 0.23, 0.23, 0.23, 0.2307, 0.2307, 0.02385, 0.2307, 0.2314, 0.5321, 0.02308, 0.5321, 0.0009571, 0.51, 0.2536, 0.51, 0.02308, 0.2314, 0.2314, 0.2314, 0.2536, 0.2536, 0.0009306, 0.2536, 0.509, 0.0, 0.509, 0.2545, 0.5081, 0.2536, 0.5081, 0.0009117, 0.5813, 0.7129, 0.5813, 0.9162, 0.5762, 0.9162, 0.5762, 0.7129, 0.5174, 0.9167, 0.5174, 0.7124, 0.5181, 0.7128, 0.5181, 0.9164, 0.2307, 0.7397, 0.02385, 0.7397, 0.02455, 0.739, 0.23, 0.739, 0.5081, 0.5081, 0.509, 0.509, 0.2545, 0.509, 0.2554, 0.5081, 0.9113, 0.001029, 0.9113, 0.2044, 0.9062, 0.2044, 0.9062, 0.001029, 0.7117, 0.4571, 0.7117, 0.2553, 0.7124, 0.2545, 0.7124, 0.4579, 0.5098, 0.2553, 0.5098, 0.4571, 0.509, 0.4579, 0.509, 0.2545, 0.4845, 0.4845, 0.4845, 0.2791, 0.4852, 0.2784, 0.4852, 0.4852, 0.2536, 0.51, 0.0009571, 0.51, 0.0, 0.509, 0.2545, 0.509, 0.2307, 0.5329, 0.2307, 0.7397, 0.23, 0.739, 0.23, 0.5336, 0.8116, 0.2045, 0.8116, 0.000907, 0.8123, 0.0005524, 0.8123, 0.2049, 0.8639, 0.7117, 0.8639, 0.5098, 0.8646, 0.509, 0.8646, 0.7124, 0.5651, 0.7128, 0.5651, 0.9164, 0.5644, 0.9167, 0.5644, 0.7124, 0.9062, 0.001029, 0.9062, 0.2044, 0.901, 0.2044, 0.901, 0.001029, 0.8369, 0.0005524, 0.8369, 0.2049, 0.8362, 0.2045, 0.8362, 0.0009071, 0.5081, 0.2554, 0.5081, 0.5081, 0.486, 0.486, 0.486, 0.2776, 0.2545, 0.509, 0.2545, 0.2545, 0.2554, 0.2554, 0.2554, 0.5081, 0.5746, 0.9162, 0.5746, 0.7129, 0.5762, 0.7129, 0.5762, 0.9162, 0.5174, 0.7129, 0.5174, 0.9162, 0.5158, 0.9162, 0.5158, 0.7129, 0.7869, 0.2045, 0.7869, 0.000907, 0.7876, 0.0005524, 0.7876, 0.2049, 0.2553, 0.7132, 0.2553, 0.915, 0.2545, 0.9158, 0.2545, 0.7124, 0.02385, 0.2784, 0.2307, 0.2784, 0.23, 0.2791, 0.02455, 0.2791, 0.8246, 0.0005524, 0.8246, 0.2049, 0.8239, 0.2045, 0.8239, 0.0009071, 0.5409, 0.7124, 0.5409, 0.9167, 0.5402, 0.9164, 0.5402, 0.7128, 0.0009571, 0.7626, 0.2536, 0.7626, 0.2545, 0.7636, 2.276e-08, 0.7636, 0.7132, 0.4571, 0.915, 0.4571, 0.9158, 0.4579, 0.7124, 0.4579, 0.4571, 0.5098, 0.2553, 0.5098, 0.2545, 0.509, 0.4579, 0.509, 0.7117, 0.2553, 0.5098, 0.2553, 0.509, 0.2545, 0.7124, 0.2545, 0.8641, 0.2044, 0.8641, 0.001029, 0.8692, 0.001029, 0.8692, 0.2044, 0.552, 0.9164, 0.552, 0.7128, 0.5527, 0.7124, 0.5527, 0.9167, 0.51, 0.0009487, 0.7626, 0.0009487, 0.7405, 0.02308, 0.5321, 0.02308, 0.5983, 0.9162, 0.5895, 0.9162, 0.5895, 0.7129, 0.5983, 0.7129, 0.7636, 0.2545, 0.7626, 0.2536, 0.7626, 0.0009487, 0.7636, 1.517e-08, 0.5659, 0.9162, 0.5659, 0.7129, 0.5746, 0.7129, 0.5746, 0.9162, 0.51, 0.0009487, 0.51, 0.2536, 0.509, 0.2545, 0.509, 0.0, 0.486, 0.02308, 0.2776, 0.02308, 0.2554, 0.0009117, 0.5081, 0.0009117, 0.6115, 0.9162, 0.6115, 0.7129, 0.613, 0.7129, 0.613, 0.9162, 0.8477, 0.001029, 0.8477, 0.2044, 0.839, 0.2044, 0.839, 0.001029, 0.915, 0.2553, 0.7132, 0.2553, 0.7124, 0.2545, 0.9158, 0.2545, 0.8005, 0.001029, 0.8005, 0.2044, 0.7989, 0.2044, 0.7989, 0.001029, 0.0, 0.2545, 0.2545, 0.2545, 0.2536, 0.2554, 0.0009272, 0.2555, 0.4571, 0.915, 0.4571, 0.7132, 0.4579, 0.7124, 0.4579, 0.9158, 0.2553, 0.7117, 0.4571, 0.7117, 0.4579, 0.7124, 0.2545, 0.7124, 0.8303, 0.2044, 0.8251, 0.2044, 0.8251, 0.001029, 0.8303, 0.001029, 0.7862, 0.2044, 0.781, 0.2044, 0.781, 0.001029, 0.7862, 0.001029, 0.02308, 0.02308, 0.02308, 0.2314, 0.0009306, 0.2536, 0.0009307, 0.0009306, 0.02385, 0.5329, 0.2307, 0.5329, 0.23, 0.5336, 0.02455, 0.5336, 0.7641, 0.2049, 0.7641, 0.0005524, 0.7648, 0.000907, 0.7648, 0.2045, 0.662, 0.5098, 0.662, 0.7117, 0.6612, 0.7124, 0.6612, 0.509, 0.6605, 0.5098, 0.4586, 0.5098, 0.4579, 0.509, 0.6612, 0.509, 0.8231, 0.001029, 0.8231, 0.2044, 0.8144, 0.2044, 0.8144, 0.001029, 0.2554, 0.2536, 0.2554, 0.0009117, 0.2776, 0.02308, 0.2776, 0.2314, 0.2791, 0.02455, 0.2791, 0.23, 0.2784, 0.2307, 0.2784, 0.02385, 0.8879, 0.0009069, 0.8879, 0.2045, 0.8872, 0.2049, 0.8872, 0.0005523, 0.8861, 0.2049, 0.8861, 0.0005523, 0.8867, 0.0, 0.8867, 0.2054, 0.2784, 0.2784, 0.4852, 0.2784, 0.4845, 0.2791, 0.2791, 0.2791, 0.5593, 0.9162, 0.5593, 0.7129, 0.5644, 0.7129, 0.5644, 0.9162, 0.5098, 0.4571, 0.5098, 0.2553, 0.7117, 0.2553, 0.7117, 0.4571, 0.2314, 0.02308, 0.02308, 0.02308, 0.0009307, 0.0009306, 0.2536, 0.0009307, 0.5063, 0.7128, 0.5063, 0.9164, 0.5056, 0.9167, 0.5056, 0.7124, 0.2554, 0.2536, 0.5081, 0.2536, 0.509, 0.2545, 0.2545, 0.2545, 0.5461, 0.9162, 0.5461, 0.7129, 0.5512, 0.7129, 0.5512, 0.9162, 0.5895, 0.9162, 0.588, 0.9162, 0.588, 0.7129, 0.5895, 0.7129, 0.4586, 0.7117, 0.4586, 0.5098, 0.6605, 0.5098, 0.6605, 0.7117, 0.7989, 0.001029, 0.7989, 0.2044, 0.7902, 0.2044, 0.7902, 0.001029, 0.4571, 0.7132, 0.4571, 0.915, 0.2553, 0.915, 0.2553, 0.7132, 0.662, 0.7117, 0.662, 0.5098, 0.8639, 0.5098, 0.8639, 0.7117, 0.7132, 0.4571, 0.7132, 0.2553, 0.915, 0.2553, 0.915, 0.4571, 0.8498, 0.2044, 0.8498, 0.001029, 0.8513, 0.001029, 0.8513, 0.2044, 0.7626, 0.2536, 0.7405, 0.2314, 0.7405, 0.02308, 0.7626, 0.0009487, 0.0, 0.509, 0.0009272, 0.5081, 0.2536, 0.5081, 0.2545, 0.509, 0.6846, 0.7379, 0.6867, 0.7379, 0.6867, 0.9158, 0.6846, 0.9158, 0.6634, 0.7379, 0.6634, 0.9158, 0.6612, 0.9158, 0.6612, 0.7379, 0.4913, 0.7279, 0.4913, 0.9845, 0.4759, 1.0, 0.4759, 0.7124, 0.6846, 0.7124, 0.6893, 0.7124, 0.6893, 0.7343, 0.6867, 0.7379, 0.6846, 0.7379, 0.4759, 1.0, 0.4604, 0.9845, 0.4604, 0.7279, 0.4759, 0.7124, 0.649, 0.8903, 0.6512, 0.8903, 0.6537, 0.8939, 0.6537, 0.9158, 0.649, 0.9158, 0.6612, 0.7124, 0.6659, 0.7124, 0.6659, 0.7343, 0.6634, 0.7379, 0.6612, 0.7379, 0.5184, 0.5088, 0.5184, 0.4834, 0.5205, 0.4834, 0.5231, 0.487, 0.5231, 0.5088, 0.649, 0.7124, 0.6512, 0.7124, 0.6512, 0.8903, 0.649, 0.8903, 0.6563, 0.9158, 0.6563, 0.7379, 0.6584, 0.7379, 0.6584, 0.9158, 0.9543, 0.4424, 0.9543, 0.1857, 0.9698, 0.1703, 0.9698, 0.4579, 0.5277, 0.4833, 0.5231, 0.4834, 0.5231, 0.4615, 0.5256, 0.4579, 0.5277, 0.4579, 0.9698, 0.1703, 0.9852, 0.1857, 0.9852, 0.4424, 0.9698, 0.4579, 0.5184, 0.5088, 0.5163, 0.5088, 0.5137, 0.5052, 0.5137, 0.4834, 0.5184, 0.4834, 0.5277, 0.4834, 0.5324, 0.4834, 0.5324, 0.5052, 0.5299, 0.5088, 0.5277, 0.5088, 0.6584, 0.7124, 0.6584, 0.7379, 0.6563, 0.7379, 0.6537, 0.7343, 0.6537, 0.7124, 0.6706, 0.7379, 0.6727, 0.7379, 0.6727, 0.9158, 0.6706, 0.9158, 0.6778, 0.8904, 0.6778, 0.7124, 0.6799, 0.7124, 0.6799, 0.8904, 0.9391, 0.7812, 0.9391, 0.5245, 0.9546, 0.509, 0.9546, 0.7966, 0.6706, 0.7124, 0.6753, 0.7124, 0.6753, 0.7343, 0.6727, 0.7379, 0.6706, 0.7379, 0.9546, 0.509, 0.97, 0.5245, 0.97, 0.7812, 0.9546, 0.7966, 0.6893, 0.8903, 0.6914, 0.8903, 0.694, 0.8939, 0.694, 0.9158, 0.6893, 0.9158, 0.6799, 0.9158, 0.6753, 0.9158, 0.6753, 0.8939, 0.6778, 0.8904, 0.6799, 0.8904, 0.5371, 0.4579, 0.5371, 0.4834, 0.535, 0.4833, 0.5324, 0.4797, 0.5324, 0.4579, 0.6893, 0.7124, 0.6914, 0.7124, 0.6914, 0.8903, 0.6893, 0.8903, 0.6376, 0.9158, 0.6375, 0.7379, 0.6397, 0.7379, 0.6397, 0.9158, 0.9031, 0.7812, 0.9031, 0.5245, 0.9186, 0.509, 0.9186, 0.7966, 0.509, 0.4579, 0.5137, 0.4579, 0.5137, 0.4797, 0.5112, 0.4833, 0.509, 0.4834, 0.9186, 0.509, 0.9341, 0.5245, 0.9341, 0.7812, 0.9186, 0.7966, 0.5324, 0.4833, 0.5303, 0.4833, 0.5277, 0.4798, 0.5277, 0.4579, 0.5324, 0.4579, 0.5184, 0.4579, 0.5231, 0.4579, 0.5231, 0.4798, 0.5205, 0.4833, 0.5184, 0.4833, 0.6397, 0.7124, 0.6397, 0.7379, 0.6375, 0.7379, 0.635, 0.7343, 0.635, 0.7124, 0.6659, 0.7379, 0.668, 0.7379, 0.668, 0.9158, 0.6659, 0.9158, 0.6821, 0.7379, 0.6821, 0.9158, 0.6799, 0.9158, 0.6799, 0.7379, 0.9183, 0.4424, 0.9183, 0.1857, 0.9338, 0.1703, 0.9338, 0.4579, 0.6659, 0.7124, 0.6706, 0.7124, 0.6706, 0.7343, 0.668, 0.7379, 0.6659, 0.7379, 0.9338, 0.1703, 0.9492, 0.1857, 0.9492, 0.4424, 0.9338, 0.4579, 0.6397, 0.8903, 0.6418, 0.8903, 0.6444, 0.8939, 0.6444, 0.9158, 0.6397, 0.9158, 0.6799, 0.7124, 0.6846, 0.7124, 0.6846, 0.7343, 0.6821, 0.7379, 0.6799, 0.7379, 0.5184, 0.4579, 0.5184, 0.4834, 0.5163, 0.4833, 0.5137, 0.4797, 0.5137, 0.4579, 0.6397, 0.7124, 0.6418, 0.7124, 0.6418, 0.8903, 0.6397, 0.8903, 0.6469, 0.9158, 0.6469, 0.7379, 0.649, 0.7379, 0.649, 0.9158, 0.8672, 0.7812, 0.8672, 0.5245, 0.8826, 0.509, 0.8826, 0.7966, 0.5137, 0.5088, 0.509, 0.5088, 0.509, 0.487, 0.5116, 0.4834, 0.5137, 0.4834, 0.8826, 0.509, 0.8981, 0.5245, 0.8981, 0.7812, 0.8826, 0.7966, 0.5324, 0.4834, 0.5371, 0.4834, 0.5371, 0.5052, 0.5345, 0.5088, 0.5324, 0.5088, 0.649, 0.7124, 0.649, 0.7379, 0.6469, 0.7379, 0.6444, 0.7343, 0.6444, 0.7124, 0.5081, 0.2536, 0.486, 0.2314, 0.486, 0.02308, 0.5081, 0.0009117, 0.6867, 0.9158, 0.6867, 0.7379, 0.6893, 0.7379, 0.6893, 0.9158, 0.4604, 0.7279, 0.4604, 0.9845, 0.4579, 0.982, 0.4579, 0.7304, 0.6512, 0.8903, 0.6512, 0.7124, 0.6537, 0.7124, 0.6537, 0.8903, 0.9852, 0.4424, 0.9852, 0.1857, 0.9878, 0.1883, 0.9878, 0.4399, 0.6727, 0.9158, 0.6727, 0.7379, 0.6753, 0.7379, 0.6753, 0.9158, 0.97, 0.7812, 0.97, 0.5245, 0.9726, 0.5271, 0.9726, 0.7786, 0.6914, 0.8903, 0.6914, 0.7124, 0.694, 0.7124, 0.694, 0.8903, 0.9341, 0.7812, 0.9341, 0.5245, 0.9366, 0.5271, 0.9366, 0.7786, 0.668, 0.9158, 0.668, 0.7379, 0.6706, 0.7379, 0.6706, 0.9158, 0.9492, 0.4424, 0.9492, 0.1857, 0.9518, 0.1883, 0.9518, 0.4399, 0.6418, 0.8903, 0.6418, 0.7124, 0.6444, 0.7124, 0.6444, 0.8903, 0.8981, 0.7812, 0.8981, 0.5245, 0.9006, 0.5271, 0.9006, 0.7786, 0.5231, 0.4834, 0.5252, 0.4834, 0.5277, 0.487, 0.5277, 0.5088, 0.5231, 0.5088])
me_cube_002.materials.append(mat_material_001)
me_cube_002.materials.append(mat_material_002)
me_cube_002.use_remesh_fix_poles = True
me_cube_002.use_remesh_preserve_attributes = False
me_cube_002.use_mirror_vertex_groups = False
me_cube_002.update()
me_cube_002.normals_split_custom_set([tuple(v) for v in zip(*[iter([0.01972, -0.9996, 0.01972, -0.01972, -0.9996, 0.01972, -0.1203, -0.9854, 0.1203, 0.1203, -0.9854, 0.1203, 3.706e-06, 0.0, -1.0, -3.706e-06, 0.0, -1.0, -0.5773, 0.5773, -0.5774, 0.5773, 0.5773, -0.5774, -0.9996, -0.01972, -0.01972, -0.9996, 0.01972, -0.01972, -1.0, -4.626e-06, 0.0, -1.0, 4.552e-06, 0.0, -3.706e-06, 0.0, -1.0, 3.706e-06, 0.0, -1.0, 0.5773, -0.5773, -0.5774, -0.5773, -0.5773, -0.5774, -0.6319, -0.6319, 0.4487, -0.6319, 0.6319, 0.4487, -0.4666, 0.4666, 0.7513, -0.4666, -0.4666, 0.7513, -0.5774, 0.5773, -0.5773, 0.5774, 0.5774, -0.5774, -7.329e-08, 0.0, -1.0, -4.297e-05, -6.138e-06, -1.0, -0.5774, -0.5774, -0.5773, 0.0, -1.0, -4.848e-06, 0.0, -1.0, 2.909e-06, -0.5773, -0.5774, 0.5774, 0.01972, 0.9996, -0.01973, -0.01972, 0.9996, -0.01973, -0.1203, 0.9854, -0.1203, 0.1203, 0.9854, -0.1203, 0.4487, 0.6319, 0.6319, 0.4487, -0.6319, 0.6319, 0.1158, -0.7024, 0.7023, 0.1158, 0.7024, 0.7023, 0.1158, 0.7024, -0.7024, 0.1158, 0.7024, 0.7023, 0.0, 0.7071, 0.7071, 0.0, 0.7071, -0.7071, 0.1203, 0.9854, -0.1203, 0.1203, 0.9854, 0.1203, 0.01972, 0.9996, 0.01973, 0.01972, 0.9996, -0.01973, 1.0, 0.0, 0.0, 1.0, 0.0, 0.0, 0.9996, 0.01972, 0.01972, 0.9996, 0.01972, -0.01972, -0.5773, 0.5774, 0.5774, -0.5774, 0.5773, -0.5773, -1.0, 4.54e-06, 0.0, -1.0, 4.552e-06, 0.0, -0.2882, -0.2882, -0.9132, 0.2882, -0.2882, -0.9132, 0.1203, -0.1203, -0.9854, -0.1203, -0.1203, -0.9854, 0.1203, -0.9854, 0.1203, 0.1203, -0.9854, -0.1203, 0.01972, -0.9996, -0.01972, 0.01972, -0.9996, 0.01972, 0.9996, -0.01972, -0.01972, 1.0, 0.0, 0.0, 1.0, 0.0, 0.0, 0.9996, 0.01972, -0.01972, 0.4666, -0.4666, 0.7513, -0.4666, -0.4666, 0.7513, -0.2882, -0.2882, 0.9132, 0.2882, -0.2882, 0.9132, 0.0, 0.0, 1.0, 0.0, 0.0, 1.0, -0.5773, -0.5773, 0.5774, 0.5773, -0.5773, 0.5774, -0.4487, -0.6319, 0.6319, -0.4487, 0.6319, 0.6319, -0.1158, 0.7024, 0.7023, -0.1158, -0.7024, 0.7023, -0.01972, 0.9996, -0.01973, -0.01972, 0.9996, 0.01973, -0.1203, 0.9854, 0.1203, -0.1203, 0.9854, -0.1203, 0.4487, -0.6319, -0.6319, 0.4487, 0.6319, -0.6319, 0.1158, 0.7024, -0.7024, 0.1158, -0.7024, -0.7024, 0.4666, 0.7513, -0.4666, 0.4666, 0.7513, 0.4666, 0.2882, 0.9132, 0.2882, 0.2882, 0.9132, -0.2882, -4.782e-06, 0.0, 1.0, -4.782e-06, 0.0, 1.0, 0.5773, -0.5774, 0.5774, 0.5773, 0.5774, 0.5774, 0.7024, 0.1158, -0.7024, 0.7024, 0.1158, 0.7023, 0.6319, 0.4487, 0.6319, 0.6319, 0.4487, -0.6319, 0.0, -1.0, -4.848e-06, 0.0, -1.0, 2.909e-06, -0.01972, -0.9996, -0.01972, -0.01972, -0.9996, 0.01972, 0.5774, 0.5774, -0.5774, 0.5773, 0.5774, 0.5774, 1.0, 0.0, 0.0, 1.0, 0.0, 0.0, 0.1203, 0.1203, -0.9854, -0.1203, 0.1203, -0.9854, -0.01973, 0.01969, -0.9996, 0.01969, 0.01969, -0.9996, -0.7071, 0.0, -0.7071, -0.7071, 0.0, 0.7071, -0.5773, 0.5774, 0.5773, -0.5773, 0.5774, -0.5773, 0.0, -0.7071, 0.7071, 0.0, 0.7071, 0.7071, -0.5774, 0.5773, 0.5773, -0.5774, -0.5773, 0.5773, 0.2882, 0.2882, 0.9132, 0.2882, -0.2882, 0.9132, 0.1203, -0.1203, 0.9854, 0.1203, 0.1203, 0.9854, 0.0, 0.7071, -0.7071, 0.0, -0.7071, -0.7071, -0.5774, -0.5773, -0.5773, -0.5774, 0.5773, -0.5773, 0.1203, 0.9854, -0.1203, -0.1203, 0.9854, -0.1203, -0.2882, 0.9132, -0.2882, 0.2882, 0.9132, -0.2882, 0.0, -1.0, -4.848e-06, 0.0, -1.0, -4.848e-06, -0.01972, -0.9996, 0.01972, 0.01972, -0.9996, 0.01972, 0.9132, 0.2882, 0.2882, 0.9132, -0.2882, 0.2882, 0.7513, -0.4666, 0.4666, 0.7513, 0.4666, 0.4666, -0.9996, -0.01972, -0.01972, -0.9996, -0.01972, 0.01972, -0.9854, -0.1203, 0.1203, -0.9854, -0.1203, -0.1203, 0.2882, 0.9132, -0.2882, 0.2882, 0.9132, 0.2882, 0.1203, 0.9854, 0.1203, 0.1203, 0.9854, -0.1203, 0.2882, 0.9132, -0.2882, -0.2882, 0.9132, -0.2882, -0.4666, 0.7513, -0.4666, 0.4666, 0.7513, -0.4666, 0.7513, 0.4666, 0.4666, 0.7513, -0.4666, 0.4666, 0.4487, -0.6319, 0.6319, 0.4487, 0.6319, 0.6319, 0.9996, 0.01972, -0.01972, 0.9996, 0.01972, 0.01972, 0.9854, 0.1203, 0.1203, 0.9854, 0.1203, -0.1203, 0.5773, -0.5774, -0.5773, 0.5773, -0.5774, 0.5774, 0.0, -1.0, 2.909e-06, 0.0, -1.0, -4.848e-06, -0.7023, -0.1158, -0.7024, 0.7024, -0.1158, -0.7024, 0.7071, 0.0, -0.7071, -0.7071, 0.0, -0.7071, -0.7071, 0.0, -0.7071, 0.7071, 0.0, -0.7071, 0.5773, -0.5774, -0.5773, -0.5773, -0.5774, -0.5773, 0.2882, -0.2882, -0.9132, 0.2882, 0.2882, -0.9132, 0.1203, 0.1203, -0.9854, 0.1203, -0.1203, -0.9854, 0.4666, -0.7513, 0.4666, 0.4666, -0.7513, -0.4666, 0.2882, -0.9132, -0.2882, 0.2882, -0.9132, 0.2882, -0.6319, -0.6319, -0.4487, 0.6319, -0.6319, -0.4487, 0.4666, -0.4666, -0.7513, -0.4666, -0.4666, -0.7513, 0.4666, -0.4666, -0.7513, 0.4666, 0.4666, -0.7513, 0.2882, 0.2882, -0.9132, 0.2882, -0.2882, -0.9132, 0.9132, -0.2882, -0.2882, 0.9132, 0.2882, -0.2882, 0.7513, 0.4666, -0.4666, 0.7513, -0.4666, -0.4666, 0.9996, -0.01972, 0.01972, 0.9996, 0.01972, 0.01972, 1.0, 0.0, 0.0, 1.0, 0.0, 0.0, -0.2882, -0.2882, 0.9132, -0.2882, 0.2882, 0.9132, -0.1203, 0.1203, 0.9854, -0.1203, -0.1203, 0.9854, -0.5773, -0.5774, 0.5774, 0.5773, -0.5774, 0.5774, -4.782e-06, 0.0, 1.0, 4.855e-06, 0.0, 1.0, -0.01972, 0.9996, 0.01973, -0.01972, 0.9996, -0.01973, 0.0, 1.0, 0.0, 0.0, 1.0, 0.0, 0.0, -1.0, -4.848e-06, 0.01972, -0.9996, 0.01972, 0.01972, -0.9996, -0.01972, 0.0, -1.0, 2.909e-06, -0.7024, 0.1158, -0.7024, -0.7071, 0.0, -0.7071, 0.7071, 0.0, -0.7071, 0.7024, 0.1158, -0.7024, -0.7071, 0.0, -0.7071, -0.7071, 0.0, 0.7071, -0.7024, -0.1158, 0.7024, -0.7023, -0.1158, -0.7024, 0.7024, -0.7024, -0.1158, 0.7024, 0.7024, -0.1158, 0.6319, 0.6319, -0.4487, 0.6319, -0.6319, -0.4487, -0.1203, -0.1203, 0.9854, -0.1203, 0.1203, 0.9854, -0.01972, 0.01972, 0.9996, -0.01972, -0.01972, 0.9996, 0.1158, -0.7024, -0.7024, 0.1158, -0.7024, 0.7023, 0.4487, -0.6319, 0.6319, 0.4487, -0.6319, -0.6319, 0.7071, -0.7071, 0.0, 0.7071, 0.7071, 0.0, 0.7024, 0.7024, -0.1158, 0.7024, -0.7024, -0.1158, 0.9132, 0.2882, -0.2882, 0.9132, 0.2882, 0.2882, 0.7513, 0.4666, 0.4666, 0.7513, 0.4666, -0.4666, 0.7024, -0.1158, 0.7023, 0.7024, -0.1158, -0.7024, 0.6319, -0.4487, -0.6319, 0.6319, -0.4487, 0.6319, -0.7023, -0.7024, 0.1158, -0.7023, 0.7024, 0.1158, -0.6319, 0.6319, 0.4487, -0.6319, -0.6319, 0.4487, 0.01972, 0.01972, 0.9996, 0.01972, -0.01972, 0.9996, 4.855e-06, 0.0, 1.0, 4.855e-06, 0.0, 1.0, -0.01972, 0.9996, 0.01973, 0.01972, 0.9996, 0.01973, 0.1203, 0.9854, 0.1203, -0.1203, 0.9854, 0.1203, 0.2882, -0.9132, 0.2882, 0.2882, -0.9132, -0.2882, 0.1203, -0.9854, -0.1203, 0.1203, -0.9854, 0.1203, -0.7071, 0.7071, 0.0, -0.7071, -0.7071, 0.0, -0.7023, -0.7024, -0.1158, -0.7023, 0.7024, -0.1158, -0.1203, -0.9854, -0.1203, 0.1203, -0.9854, -0.1203, 0.2882, -0.9132, -0.2882, -0.2882, -0.9132, -0.2882, -6.187e-06, -3.827e-05, -1.0, -7.329e-08, 0.0, -1.0, 0.5774, 0.5774, -0.5774, 0.5773, -0.5774, -0.5773, 0.0, 1.0, 0.0, 0.0, 1.0, 0.0, -0.01972, 0.9996, -0.01973, 0.01972, 0.9996, -0.01973, -0.4487, 0.6319, -0.6319, -0.4487, -0.6319, -0.6319, -0.1158, -0.7024, -0.7024, -0.1158, 0.7024, -0.7024, -0.9996, 0.01972, 0.01972, -0.9996, 0.01972, -0.01972, -0.9854, 0.1203, -0.1203, -0.9854, 0.1203, 0.1203, -0.7023, -0.1158, -0.7024, -0.7024, -0.1158, 0.7024, -0.6319, -0.4487, 0.6319, -0.6319, -0.4487, -0.6319, -0.6319, 0.6319, -0.4487, -0.6319, -0.6319, -0.4487, -0.4666, -0.4666, -0.7513, -0.4666, 0.4666, -0.7513, -0.7513, -0.4666, -0.4666, -0.7513, -0.4666, 0.4666, -0.4487, -0.6319, 0.6319, -0.4487, -0.6319, -0.6319, -4.297e-05, -6.138e-06, -1.0, -4.908e-05, -4.441e-05, -1.0, -0.5774, -0.5774, -0.5773, -0.5774, 0.5773, -0.5773, 0.0, -1.0, 3.706e-06, 0.0, -1.0, 3.706e-06, 0.5773, -0.5774, 0.5773, -0.5773, -0.5774, 0.5773, -0.2882, -0.9132, -0.2882, -0.2882, -0.9132, 0.2882, -0.1203, -0.9854, 0.1203, -0.1203, -0.9854, -0.1203, -0.4487, -0.6319, -0.6319, -0.4487, -0.6319, 0.6319, -0.1158, -0.7024, 0.7023, -0.1158, -0.7024, -0.7024, 0.4487, 0.6319, -0.6319, 0.4487, 0.6319, 0.6319, 0.1158, 0.7024, 0.7023, 0.1158, 0.7024, -0.7024, 0.6319, 0.4487, -0.6319, 0.6319, 0.4487, 0.6319, 0.4666, 0.7513, 0.4666, 0.4666, 0.7513, -0.4666, -4.908e-05, -4.441e-05, -1.0, -6.187e-06, -3.827e-05, -1.0, 0.5773, -0.5774, -0.5773, -0.5774, -0.5774, -0.5773, 0.0, 1.0, 3.706e-06, 0.0, 1.0, 3.706e-06, -0.5773, 0.5774, 0.5773, 0.5773, 0.5774, 0.5773, 0.7024, -0.7024, 0.1158, -0.7023, -0.7024, 0.1158, -0.6319, -0.6319, 0.4487, 0.6319, -0.6319, 0.4487, -0.7071, 0.0, 0.7071, -0.5773, -0.5774, 0.5773, 0.5773, -0.5774, 0.5773, 0.7071, 0.0, 0.7071, 0.4666, 0.4666, 0.7513, 0.4666, -0.4666, 0.7513, 0.2882, -0.2882, 0.9132, 0.2882, 0.2882, 0.9132, 0.9854, -0.1203, -0.1203, 0.9854, -0.1203, 0.1203, 0.9996, -0.01972, 0.01972, 0.9996, -0.01972, -0.01972, 0.7071, 0.0, 0.7071, 0.5773, 0.5774, 0.5773, -0.5773, 0.5774, 0.5773, -0.7071, 0.0, 0.7071, -0.9132, 0.2882, 0.2882, -0.9132, 0.2882, -0.2882, -0.7513, 0.4666, -0.4666, -0.7513, 0.4666, 0.4666, -0.1203, 0.9854, -0.1203, -0.1203, 0.9854, 0.1203, -0.2882, 0.9132, 0.2882, -0.2882, 0.9132, -0.2882, 0.7513, -0.4666, -0.4666, 0.7513, -0.4666, 0.4666, 0.9132, -0.2882, 0.2882, 0.9132, -0.2882, -0.2882, 0.0, -0.7071, -0.7071, 0.5774, -0.5773, -0.5773, 0.5774, -0.5773, 0.5773, 0.0, -0.7071, 0.7071, -0.6319, 0.4487, -0.6319, -0.6319, 0.4487, 0.6319, -0.7024, 0.1158, 0.7024, -0.7024, 0.1158, -0.7024, -0.4666, -0.4666, 0.7513, -0.4666, 0.4666, 0.7513, -0.2882, 0.2882, 0.9132, -0.2882, -0.2882, 0.9132, -4.297e-05, -6.138e-06, -1.0, -7.329e-08, 0.0, -1.0, -0.01972, -0.01972, -0.9996, 0.01969, -0.01972, -0.9996, 0.9996, -0.01972, -0.01972, 0.9996, 0.01972, -0.01972, 0.9854, 0.1203, -0.1203, 0.9854, -0.1203, -0.1203, -0.9996, 0.01972, -0.01972, -0.9996, -0.01972, -0.01972, -0.9854, -0.1203, -0.1203, -0.9854, 0.1203, -0.1203, 0.6319, 0.4487, -0.6319, -0.6319, 0.4487, -0.6319, -0.7024, 0.1158, -0.7024, 0.7024, 0.1158, -0.7024, -1.0, -3.706e-06, 0.0, -1.0, 3.706e-06, 0.0, -0.5774, 0.5773, -0.5773, -0.5774, -0.5773, -0.5773, -0.6319, -0.4487, -0.6319, 0.6319, -0.4487, -0.6319, 0.7024, -0.1158, -0.7024, -0.7023, -0.1158, -0.7024, 0.0, 0.7071, 0.7071, 0.0, -0.7071, 0.7071, 0.5774, -0.5773, 0.5773, 0.5774, 0.5773, 0.5773, -0.01972, -0.9996, -0.01972, 0.01972, -0.9996, -0.01972, 0.1203, -0.9854, -0.1203, -0.1203, -0.9854, -0.1203, 0.1203, -0.1203, 0.9854, -0.1203, -0.1203, 0.9854, -0.01972, -0.01972, 0.9996, 0.01972, -0.01972, 0.9996, 1.0, 7.412e-06, 0.0, 1.0, -7.412e-06, 0.0, 0.5774, -0.5773, -0.5773, 0.5774, 0.5773, -0.5773, 0.0, 0.0, 1.0, 0.0, 0.0, 1.0, 0.0, 0.0, 1.0, 0.0, 0.0, 1.0, -0.4487, 0.6319, 0.6319, -0.4487, 0.6319, -0.6319, -0.1158, 0.7024, -0.7024, -0.1158, 0.7024, 0.7023, -0.2882, -0.9132, -0.2882, 0.2882, -0.9132, -0.2882, 0.4666, -0.7513, -0.4666, -0.4666, -0.7513, -0.4666, -0.7024, 0.1158, -0.7024, -0.7024, 0.1158, 0.7024, -0.7071, 0.0, 0.7071, -0.7071, 0.0, -0.7071, -0.1203, 0.9854, 0.1203, 0.1203, 0.9854, 0.1203, 0.2882, 0.9132, 0.2882, -0.2882, 0.9132, 0.2882, 0.6319, -0.4487, 0.6319, -0.6319, -0.4487, 0.6319, -0.7024, -0.1158, 0.7024, 0.7024, -0.1158, 0.7023, 0.7071, 0.7071, 0.0, 0.7071, -0.7071, 0.0, 0.7024, -0.7024, 0.1158, 0.7024, 0.7024, 0.1158, 0.7024, 0.7024, -0.1158, -0.7023, 0.7024, -0.1158, -0.6319, 0.6319, -0.4487, 0.6319, 0.6319, -0.4487, 0.2882, 0.2882, -0.9132, -0.2882, 0.2882, -0.9132, -0.1203, 0.1203, -0.9854, 0.1203, 0.1203, -0.9854, -0.1203, 0.1203, -0.9854, -0.1203, -0.1203, -0.9854, -0.01972, -0.01972, -0.9996, -0.01973, 0.01969, -0.9996, 0.2882, -0.9132, 0.2882, -0.2882, -0.9132, 0.2882, -0.4666, -0.7513, 0.4666, 0.4666, -0.7513, 0.4666, -0.7024, -0.1158, 0.7024, -0.7071, 0.0, 0.7071, 0.7071, 0.0, 0.7071, 0.7024, -0.1158, 0.7023, -0.2882, 0.9132, 0.2882, 0.2882, 0.9132, 0.2882, 0.4666, 0.7513, 0.4666, -0.4666, 0.7513, 0.4666, -0.9996, -0.01972, 0.01972, -0.9996, 0.01972, 0.01972, -0.9854, 0.1203, 0.1203, -0.9854, -0.1203, 0.1203, 0.5774, 0.5774, -0.5774, -0.5774, 0.5773, -0.5773, 0.0, 1.0, 0.0, 0.0, 1.0, 0.0, -0.4666, -0.7513, -0.4666, -0.4666, -0.7513, 0.4666, -0.2882, -0.9132, 0.2882, -0.2882, -0.9132, -0.2882, 0.7513, 0.4666, -0.4666, 0.7513, 0.4666, 0.4666, 0.4487, 0.6319, 0.6319, 0.4487, 0.6319, -0.6319, -0.5773, 0.5773, 0.5774, 0.5773, 0.5773, 0.5774, 0.7071, 0.7071, 0.0, -0.7071, 0.7071, 0.0, -0.9132, -0.2882, -0.2882, -0.9132, -0.2882, 0.2882, -0.7513, -0.4666, 0.4666, -0.7513, -0.4666, -0.4666, -0.4666, 0.7513, 0.4666, 0.4666, 0.7513, 0.4666, 0.6319, 0.4487, 0.6319, -0.6319, 0.4487, 0.6319, 0.0, 0.7071, 0.7071, 0.0, 0.7071, -0.7071, -0.5774, 0.5773, -0.5773, -0.5774, 0.5773, 0.5773, 0.5773, 0.5773, -0.5774, -0.5773, 0.5773, -0.5774, -0.7071, 0.7071, 0.0, 0.7071, 0.7071, 0.0, -0.9132, 0.2882, -0.2882, -0.9132, -0.2882, -0.2882, -0.7513, -0.4666, -0.4666, -0.7513, 0.4666, -0.4666, 0.2882, -0.2882, 0.9132, -0.2882, -0.2882, 0.9132, -0.1203, -0.1203, 0.9854, 0.1203, -0.1203, 0.9854, -0.5773, 0.5774, 0.5774, 0.5773, 0.5774, 0.5774, 0.0, 1.0, 0.0, 0.0, 1.0, 0.0, -0.5773, -0.5773, -0.5774, 0.5773, -0.5773, -0.5774, 0.7071, -0.7071, 0.0, -0.7071, -0.7071, 0.0, -0.7023, -0.7024, -0.1158, 0.7024, -0.7024, -0.1158, 0.6319, -0.6319, -0.4487, -0.6319, -0.6319, -0.4487, -1.0, 4.552e-06, 0.0, -1.0, 4.54e-06, 0.0, -0.9996, -0.01972, 0.01972, -0.9996, -0.01972, -0.01972, 0.0, -1.0, 3.706e-06, 0.0, -1.0, -3.706e-06, 0.5773, -0.5774, -0.5773, 0.5773, -0.5774, 0.5773, 0.0, 0.0, 1.0, 0.0, 0.0, 1.0, 0.5773, 0.5773, 0.5774, -0.5773, 0.5773, 0.5774, 0.0, -1.0, 2.909e-06, 0.01972, -0.9996, -0.01972, -0.01972, -0.9996, -0.01972, 0.0, -1.0, 2.909e-06, 0.7071, 0.0, 0.7071, 0.7071, 0.0, -0.7071, 0.7024, -0.1158, -0.7024, 0.7024, -0.1158, 0.7023, -0.9132, -0.2882, 0.2882, -0.9132, 0.2882, 0.2882, -0.7513, 0.4666, 0.4666, -0.7513, -0.4666, 0.4666, 0.6319, 0.6319, 0.4487, 0.6319, -0.6319, 0.4487, 0.4666, -0.4666, 0.7513, 0.4666, 0.4666, 0.7513, -0.7071, 0.7071, 0.0, 0.7071, 0.7071, 0.0, 0.7024, 0.7024, 0.1158, -0.7023, 0.7024, 0.1158, 1.0, 0.0, 0.0, 1.0, 0.0, 0.0, 0.5773, -0.5774, -0.5773, 0.5774, 0.5774, -0.5774, -0.4666, 0.4666, -0.7513, -0.4666, -0.4666, -0.7513, -0.2882, -0.2882, -0.9132, -0.2882, 0.2882, -0.9132, 0.7024, 0.7024, 0.1158, 0.7024, -0.7024, 0.1158, 0.6319, -0.6319, 0.4487, 0.6319, 0.6319, 0.4487, -1.0, -4.637e-06, 0.0, -1.0, -4.626e-06, 0.0, -0.9996, 0.01972, -0.01972, -0.9996, 0.01972, 0.01972, -0.7023, 0.7024, 0.1158, 0.7024, 0.7024, 0.1158, 0.6319, 0.6319, 0.4487, -0.6319, 0.6319, 0.4487, 0.4666, 0.4666, -0.7513, -0.4666, 0.4666, -0.7513, -0.2882, 0.2882, -0.9132, 0.2882, 0.2882, -0.9132, -0.1203, -0.1203, -0.9854, 0.1203, -0.1203, -0.9854, 0.01969, -0.01972, -0.9996, -0.01972, -0.01972, -0.9996, 0.9996, 0.01972, 0.01972, 0.9996, -0.01972, 0.01972, 0.9854, -0.1203, 0.1203, 0.9854, 0.1203, 0.1203, 0.9854, 0.1203, -0.1203, 0.9854, 0.1203, 0.1203, 0.9132, 0.2882, 0.2882, 0.9132, 0.2882, -0.2882, -0.1203, -0.9854, -0.1203, -0.1203, -0.9854, 0.1203, -0.01972, -0.9996, 0.01972, -0.01972, -0.9996, -0.01972, 0.9854, -0.1203, -0.1203, 0.9854, 0.1203, -0.1203, 0.9132, 0.2882, -0.2882, 0.9132, -0.2882, -0.2882, 0.1158, -0.7024, -0.7024, 0.1158, 0.7024, -0.7024, 0.0, 0.7071, -0.7071, 0.0, -0.7071, -0.7071, -0.5774, -0.5774, -0.5773, -0.5773, -0.5774, 0.5774, -1.0, -4.626e-06, 0.0, -1.0, -4.637e-06, 0.0, -0.6319, -0.4487, -0.6319, -0.6319, -0.4487, 0.6319, -0.4666, -0.7513, 0.4666, -0.4666, -0.7513, -0.4666, -0.7023, 0.7024, -0.1158, -0.7023, -0.7024, -0.1158, -0.6319, -0.6319, -0.4487, -0.6319, 0.6319, -0.4487, -0.7071, -0.7071, 0.0, 0.7071, -0.7071, 0.0, 0.7024, -0.7024, -0.1158, -0.7023, -0.7024, -0.1158, 0.7513, -0.4666, -0.4666, 0.7513, 0.4666, -0.4666, 0.4487, 0.6319, -0.6319, 0.4487, -0.6319, -0.6319, -0.6319, 0.4487, 0.6319, 0.6319, 0.4487, 0.6319, 0.7024, 0.1158, 0.7023, -0.7024, 0.1158, 0.7024, -0.4666, 0.4666, 0.7513, 0.4666, 0.4666, 0.7513, 0.2882, 0.2882, 0.9132, -0.2882, 0.2882, 0.9132, -0.5773, 0.5773, -0.5774, -0.5773, -0.5773, -0.5774, -0.7071, -0.7071, 0.0, -0.7071, 0.7071, 0.0, -0.4666, -0.7513, -0.4666, 0.4666, -0.7513, -0.4666, 0.6319, -0.4487, -0.6319, -0.6319, -0.4487, -0.6319, -0.1203, 0.1203, 0.9854, 0.1203, 0.1203, 0.9854, 0.01972, 0.01972, 0.9996, -0.01972, 0.01972, 0.9996, 0.5773, -0.5773, -0.5774, 0.5773, 0.5773, -0.5774, 0.7071, 0.7071, 0.0, 0.7071, -0.7071, 0.0, -0.9854, -0.1203, -0.1203, -0.9854, -0.1203, 0.1203, -0.9132, -0.2882, 0.2882, -0.9132, -0.2882, -0.2882, 0.1203, 0.1203, 0.9854, 0.1203, -0.1203, 0.9854, 0.01972, -0.01972, 0.9996, 0.01972, 0.01972, 0.9996, -0.2882, 0.9132, -0.2882, -0.2882, 0.9132, 0.2882, -0.4666, 0.7513, 0.4666, -0.4666, 0.7513, -0.4666, 0.1203, -0.1203, -0.9854, 0.1203, 0.1203, -0.9854, 0.01969, 0.01969, -0.9996, 0.01969, -0.01972, -0.9996, -1.0, 3.706e-06, 0.0, -1.0, -3.706e-06, 0.0, -0.5774, -0.5773, 0.5773, -0.5774, 0.5773, 0.5773, 0.0, -1.0, -3.706e-06, 0.0, -1.0, 3.706e-06, -0.5773, -0.5774, 0.5773, -0.5773, -0.5774, -0.5773, 0.7024, 0.1158, 0.7023, 0.7071, 0.0, 0.7071, -0.7071, 0.0, 0.7071, -0.7024, 0.1158, 0.7024, -0.1158, -0.7024, 0.7023, -0.1158, 0.7024, 0.7023, 0.0, 0.7071, 0.7071, 0.0, -0.7071, 0.7071, 1.0, -7.412e-06, 0.0, 1.0, 7.412e-06, 0.0, 0.5774, 0.5773, 0.5773, 0.5774, -0.5773, 0.5773, -0.7513, 0.4666, -0.4666, -0.7513, -0.4666, -0.4666, -0.4487, -0.6319, -0.6319, -0.4487, 0.6319, -0.6319, -0.2882, 0.2882, -0.9132, -0.2882, -0.2882, -0.9132, -0.1203, -0.1203, -0.9854, -0.1203, 0.1203, -0.9854, -0.9996, 0.01972, 0.01972, -0.9996, -0.01972, 0.01972, -1.0, 4.54e-06, 0.0, -1.0, -4.637e-06, 0.0, -0.01973, 0.01969, -0.9996, -0.01972, -0.01972, -0.9996, -7.329e-08, 0.0, -1.0, -6.187e-06, -3.827e-05, -1.0, 0.5773, 0.5774, 0.5774, -0.5773, 0.5774, 0.5774, 4.855e-06, 0.0, 1.0, -4.782e-06, 0.0, 1.0, 0.0, 0.7071, -0.7071, 0.0, 0.7071, 0.7071, 0.5774, 0.5773, 0.5773, 0.5774, 0.5773, -0.5773, -0.4666, 0.7513, -0.4666, -0.4666, 0.7513, 0.4666, -0.6319, 0.4487, 0.6319, -0.6319, 0.4487, -0.6319, -0.9854, 0.1203, -0.1203, -0.9854, -0.1203, -0.1203, -0.9132, -0.2882, -0.2882, -0.9132, 0.2882, -0.2882, 1.0, 0.0, 0.0, 0.5773, 0.5774, 0.5774, 0.5773, -0.5774, 0.5774, 1.0, 0.0, 0.0, 0.5773, 0.5774, -0.5773, 0.5773, 0.5774, 0.5773, 0.7071, 0.0, 0.7071, 0.7071, 0.0, -0.7071, 0.0, 1.0, 3.706e-06, 0.0, 1.0, -3.706e-06, -0.5773, 0.5774, -0.5773, -0.5773, 0.5774, 0.5773, 0.0, 1.0, -3.706e-06, 0.0, 1.0, 3.706e-06, 0.5773, 0.5774, 0.5773, 0.5773, 0.5774, -0.5773, 0.9132, -0.2882, -0.2882, 0.9132, -0.2882, 0.2882, 0.9854, -0.1203, 0.1203, 0.9854, -0.1203, -0.1203, -1.0, -4.637e-06, 0.0, -1.0, 4.54e-06, 0.0, -0.5774, 0.5773, -0.5773, -0.5774, -0.5774, -0.5773, -0.9854, 0.1203, 0.1203, -0.9854, 0.1203, -0.1203, -0.9132, 0.2882, -0.2882, -0.9132, 0.2882, 0.2882, 0.6319, -0.6319, -0.4487, 0.6319, 0.6319, -0.4487, 0.4666, 0.4666, -0.7513, 0.4666, -0.4666, -0.7513, 3.706e-06, 0.0, -1.0, 3.706e-06, 0.0, -1.0, 0.5773, 0.5773, -0.5774, 0.5773, -0.5773, -0.5774, 0.6319, -0.6319, 0.4487, -0.6319, -0.6319, 0.4487, -0.4666, -0.4666, 0.7513, 0.4666, -0.4666, 0.7513, 0.7071, 0.0, -0.7071, 0.7071, 0.0, 0.7071, 0.7024, 0.1158, 0.7023, 0.7024, 0.1158, -0.7024, 0.4666, 0.7513, -0.4666, -0.4666, 0.7513, -0.4666, -0.6319, 0.4487, -0.6319, 0.6319, 0.4487, -0.6319, 1.0, 0.0, 0.0, 1.0, 0.0, 0.0, 0.9996, -0.01972, -0.01972, 0.9996, -0.01972, 0.01972, 0.5773, -0.5774, 0.5774, 0.5773, -0.5774, -0.5773, 1.0, 0.0, 0.0, 1.0, 0.0, 0.0, -0.7071, -0.7071, 0.0, 0.7071, -0.7071, 0.0, 0.5773, -0.5773, 0.5774, -0.5773, -0.5773, 0.5774, 0.5773, -0.5774, 0.5773, 0.5773, -0.5774, -0.5773, 0.7071, 0.0, -0.7071, 0.7071, 0.0, 0.7071, 0.4487, -0.6319, -0.6319, 0.4487, -0.6319, 0.6319, 0.7513, -0.4666, 0.4666, 0.7513, -0.4666, -0.4666, 1.0, 7.412e-06, 0.0, 1.0, 7.412e-06, 0.0, 0.5774, 0.5773, -0.5773, 0.5774, 0.5773, 0.5773, 0.1203, -0.9854, 0.1203, -0.1203, -0.9854, 0.1203, -0.2882, -0.9132, 0.2882, 0.2882, -0.9132, 0.2882, -0.7513, 0.4666, 0.4666, -0.7513, 0.4666, -0.4666, -0.4487, 0.6319, -0.6319, -0.4487, 0.6319, 0.6319, -0.7513, -0.4666, 0.4666, -0.7513, 0.4666, 0.4666, -0.4487, 0.6319, 0.6319, -0.4487, -0.6319, 0.6319, -1.0, 4.552e-06, 0.0, -1.0, -4.626e-06, 0.0, -0.5773, -0.5774, 0.5774, -0.5773, 0.5774, 0.5774, -1.0, 3.706e-06, 0.0, -1.0, 3.706e-06, 0.0, -0.5774, 0.5773, 0.5773, -0.5774, 0.5773, -0.5773, 0.0, 0.0, 1.0, 0.0, 0.0, 1.0, -0.5773, 0.5773, 0.5774, -0.5773, -0.5773, 0.5774, 0.0, 1.0, -3.706e-06, 0.0, 1.0, -3.706e-06, 0.5773, 0.5774, -0.5773, -0.5773, 0.5774, -0.5773, 0.1158, 0.7024, 0.7023, 0.1158, -0.7024, 0.7023, 0.0, -0.7071, 0.7071, 0.0, 0.7071, 0.7071, 0.6319, 0.6319, -0.4487, -0.6319, 0.6319, -0.4487, -0.4666, 0.4666, -0.7513, 0.4666, 0.4666, -0.7513, 0.0, 1.0, 0.0, 0.0, 1.0, 0.0, 0.01972, 0.9996, 0.01973, -0.01972, 0.9996, 0.01973, -0.1158, -0.7024, 0.7023, 0.0, -0.7071, 0.7071, 0.0, -0.7071, -0.7071, -0.1158, -0.7024, -0.7024, -0.5773, 0.5774, 0.5774, 0.0, 1.0, 0.0, 0.0, 1.0, 0.0, -0.5774, 0.5773, -0.5773, -0.7023, -0.7024, 0.1158, 0.7024, -0.7024, 0.1158, 0.7071, -0.7071, 0.0, -0.7071, -0.7071, 0.0, 0.0, 1.0, 0.0, 0.0, 1.0, 0.0, 0.5773, 0.5774, 0.5774, 0.5774, 0.5774, -0.5774, -0.01972, -0.01972, 0.9996, -0.01972, 0.01972, 0.9996, -4.782e-06, 0.0, 1.0, -4.782e-06, 0.0, 1.0, 0.5773, 0.5773, 0.5774, 0.5773, -0.5773, 0.5774, 0.7071, -0.7071, 0.0, 0.7071, 0.7071, 0.0, -0.1158, 0.7024, -0.7024, -0.1158, -0.7024, -0.7024, 0.0, -0.7071, -0.7071, 0.0, 0.7071, -0.7071, -1.0, -3.706e-06, 0.0, -1.0, -3.706e-06, 0.0, -0.5774, -0.5773, -0.5773, -0.5774, -0.5773, 0.5773, -0.5773, -0.5773, 0.5774, -0.5773, 0.5773, 0.5774, -0.7071, 0.7071, 0.0, -0.7071, -0.7071, 0.0, -0.5774, -0.5774, -0.5773, 0.5773, -0.5774, -0.5773, 0.0, -1.0, -4.848e-06, 0.0, -1.0, -4.848e-06, 1.0, -7.412e-06, 0.0, 1.0, -7.412e-06, 0.0, 0.5774, -0.5773, 0.5773, 0.5774, -0.5773, -0.5773, 0.0, 0.0, 1.0, 0.0, 0.0, 1.0, 0.5773, -0.5773, 0.5774, 0.5773, 0.5773, 0.5774, -0.7071, 0.0, -0.7071, -0.5773, 0.5774, -0.5773, 0.5773, 0.5774, -0.5773, 0.7071, 0.0, -0.7071, 0.1158, -0.7024, -0.7024, 0.0, -0.7071, -0.7071, 0.0, -0.7071, 0.7071, 0.1158, -0.7024, 0.7023, 0.01969, 0.01969, -0.9996, -0.01973, 0.01969, -0.9996, -6.187e-06, -3.827e-05, -1.0, -4.908e-05, -4.441e-05, -1.0, -0.9854, -0.1203, 0.1203, -0.9854, 0.1203, 0.1203, -0.9132, 0.2882, 0.2882, -0.9132, -0.2882, 0.2882, 0.4666, -0.7513, 0.4666, -0.4666, -0.7513, 0.4666, -0.6319, -0.4487, 0.6319, 0.6319, -0.4487, 0.6319, -3.706e-06, 0.0, -1.0, -3.706e-06, 0.0, -1.0, -0.5773, -0.5773, -0.5774, -0.5773, 0.5773, -0.5774, 0.0, -1.0, -3.706e-06, 0.0, -1.0, -3.706e-06, -0.5773, -0.5774, -0.5773, 0.5773, -0.5774, -0.5773, -0.1158, 0.7024, 0.7023, -0.1158, 0.7024, -0.7024, 0.0, 0.7071, -0.7071, 0.0, 0.7071, 0.7071, 4.855e-06, 0.0, 1.0, -4.782e-06, 0.0, 1.0, -0.01972, 0.01972, 0.9996, 0.01972, 0.01972, 0.9996, -0.2882, 0.2882, 0.9132, 0.2882, 0.2882, 0.9132, 0.1203, 0.1203, 0.9854, -0.1203, 0.1203, 0.9854, -0.6319, 0.6319, 0.4487, 0.6319, 0.6319, 0.4487, 0.4666, 0.4666, 0.7513, -0.4666, 0.4666, 0.7513, -0.4666, -0.4666, -0.7513, 0.4666, -0.4666, -0.7513, 0.2882, -0.2882, -0.9132, -0.2882, -0.2882, -0.9132, 0.9854, 0.1203, 0.1203, 0.9854, -0.1203, 0.1203, 0.9132, -0.2882, 0.2882, 0.9132, 0.2882, 0.2882, 0.0, -0.7071, -0.7071, 0.0, 0.7071, -0.7071, 0.5774, 0.5773, -0.5773, 0.5774, -0.5773, -0.5773, 0.0, 1.0, 3.706e-06, 0.0, 1.0, -3.706e-06, 0.0, 1.0, -3.706e-06, 0.0, 1.0, 3.706e-06, 0.01969, -0.01972, -0.9996, 0.01969, 0.01969, -0.9996, -4.908e-05, -4.441e-05, -1.0, -4.297e-05, -6.138e-06, -1.0, 0.6319, -0.4487, 0.6319, 0.6319, -0.4487, -0.6319, 0.4666, -0.7513, -0.4666, 0.4666, -0.7513, 0.4666, 4.855e-06, 0.0, 1.0, 4.855e-06, 0.0, 1.0, -0.5773, 0.5774, 0.5774, -0.5773, -0.5774, 0.5774, 0.7071, 0.7071, 0.0, -0.7071, 0.7071, 0.0, -0.7023, 0.7024, -0.1158, 0.7024, 0.7024, -0.1158, 0.0, -0.7071, 0.7071, -0.5774, -0.5773, 0.5773, -0.5774, -0.5773, -0.5773, 0.0, -0.7071, -0.7071, 0.0, -1.0, 3.706e-06, 0.0, -1.0, -3.706e-06, 0.0, -1.0, -3.706e-06, 0.0, -1.0, 3.706e-06, -0.7071, -0.7071, 0.0, -0.7071, 0.7071, 0.0, -0.7023, 0.7024, 0.1158, -0.7023, -0.7024, 0.1158, 1.0, -7.412e-06, 0.0, 1.0, -7.412e-06, 0.0, 1.0, 7.412e-06, 0.0, 1.0, 7.412e-06, 0.0, -3.706e-06, 0.0, -1.0, -3.706e-06, 0.0, -1.0, 3.706e-06, 0.0, -1.0, 3.706e-06, 0.0, -1.0, -1.0, 3.706e-06, 0.0, -1.0, -3.706e-06, 0.0, -1.0, -3.706e-06, 0.0, -1.0, 3.706e-06, 0.0, -0.5773, -0.5774, -0.5773, -0.5773, -0.5774, 0.5773, -0.7071, 0.0, 0.7071, -0.7071, 0.0, -0.7071, 0.0, 1.0, 0.0, 0.01972, 0.9996, -0.01973, 0.01972, 0.9996, 0.01973, 0.0, 1.0, 0.0, -0.5773, -0.5774, 0.5774, 0.0, -1.0, 2.909e-06, 0.0, -1.0, 2.909e-06, 0.5773, -0.5774, 0.5774, -1.637e-07, 0.7071, -0.7071, -1.637e-07, 0.7071, -0.7071, -1.637e-07, 0.7071, -0.7071, -1.637e-07, 0.7071, -0.7071, 3.493e-07, -0.7071, 0.7071, 3.493e-07, -0.7071, 0.7071, 3.493e-07, -0.7071, 0.7071, 3.493e-07, -0.7071, 0.7071, -1.0, 3.559e-07, 0.0, -1.0, 3.559e-07, 0.0, -1.0, -1.78e-07, 0.0, -1.0, -1.78e-07, 0.0, 0.004086, -2.109e-07, -1.0, 0.004086, -2.109e-07, -1.0, 0.004086, -2.109e-07, -1.0, 0.004086, -2.109e-07, -1.0, 0.004086, -2.109e-07, -1.0, -1.0, -1.78e-07, 0.0, -1.0, -7.119e-07, 0.0, -1.0, -7.119e-07, 0.0, -1.0, -1.78e-07, 0.0, 0.004086, -1.0, 0.0, 0.004086, -1.0, 0.0, 0.004086, -1.0, 0.0, 0.004086, -1.0, 0.0, 0.004086, -1.0, 0.0, -0.004086, -1.757e-08, 1.0, -0.004086, -1.757e-08, 1.0, -0.004086, -1.757e-08, 1.0, -0.004086, -1.757e-08, 1.0, -0.004086, -1.757e-08, 1.0, 0.004086, -1.0, -2.045e-07, 0.004086, -1.0, -2.045e-07, 0.004086, -1.0, -2.045e-07, 0.004086, -1.0, -2.045e-07, 0.004086, -1.0, -2.045e-07, -1.856e-07, -0.7071, -0.7071, -1.856e-07, -0.7071, -0.7071, -1.856e-07, -0.7071, -0.7071, -1.856e-07, -0.7071, -0.7071, 1.048e-06, 0.7071, 0.7071, 1.048e-06, 0.7071, 0.7071, 1.048e-06, 0.7071, 0.7071, 1.048e-06, 0.7071, 0.7071, 1.0, 0.0, -7.362e-08, 1.0, 0.0, -7.362e-08, 1.0, 1.78e-07, -7.362e-08, 1.0, 1.78e-07, -7.362e-08, -0.004087, 2.109e-07, -1.0, -0.004087, 2.109e-07, -1.0, -0.004087, 2.109e-07, -1.0, -0.004087, 2.109e-07, -1.0, -0.004087, 2.109e-07, -1.0, 1.0, 1.78e-07, -7.362e-08, 1.0, 3.559e-07, -7.362e-08, 1.0, 3.559e-07, -7.362e-08, 1.0, 1.78e-07, -7.362e-08, 4.089e-07, -0.004085, 1.0, 4.089e-07, -0.004085, 1.0, 4.089e-07, -0.004085, 1.0, 4.089e-07, -0.004085, 1.0, 4.089e-07, -0.004085, 1.0, 0.004087, 1.677e-08, 1.0, 0.004087, 1.677e-08, 1.0, 0.004087, 1.677e-08, 1.0, 0.004087, 1.677e-08, 1.0, 0.004087, 1.677e-08, 1.0, -0.004084, 1.0, -2.045e-07, -0.004084, 1.0, -2.045e-07, -0.004084, 1.0, -2.045e-07, -0.004084, 1.0, -2.045e-07, -0.004084, 1.0, -2.045e-07, -0.7071, 7.951e-07, 0.7071, -0.7071, 7.951e-07, 0.7071, -0.7071, 7.951e-07, 0.7071, -0.7071, 7.951e-07, 0.7071, 0.7071, -5.589e-06, -0.7071, 0.7071, -5.589e-06, -0.7071, 0.7071, -5.589e-06, -0.7071, 0.7071, -5.589e-06, -0.7071, -2.454e-08, -1.0, 3.559e-07, -2.454e-08, -1.0, 3.559e-07, 8.965e-08, -1.0, -8.835e-08, 8.965e-08, -1.0, -8.834e-08, -1.0, 0.004084, 3.866e-07, -1.0, 0.004084, 3.866e-07, -1.0, 0.004084, 3.866e-07, -1.0, 0.004084, 3.866e-07, -1.0, 0.004084, 3.866e-07, 8.965e-08, -1.0, -8.835e-08, 2.038e-07, -1.0, -5.326e-07, 2.038e-07, -1.0, -5.326e-07, 8.965e-08, -1.0, -8.834e-08, -4.089e-07, 0.004081, -1.0, -4.089e-07, 0.004081, -1.0, -4.089e-07, 0.004081, -1.0, -4.089e-07, 0.004081, -1.0, -4.089e-07, 0.004081, -1.0, 1.0, -0.004089, -4.201e-07, 1.0, -0.004089, -4.201e-07, 1.0, -0.004089, -4.201e-07, 1.0, -0.004089, -4.201e-07, 1.0, -0.004089, -4.201e-07, 2.045e-07, 0.004084, -1.0, 2.045e-07, 0.004084, -1.0, 2.045e-07, 0.004084, -1.0, 2.045e-07, 0.004084, -1.0, 2.045e-07, 0.004084, -1.0, -0.7071, -2.14e-06, -0.7071, -0.7071, -2.14e-06, -0.7071, -0.7071, -2.14e-06, -0.7071, -0.7071, -2.14e-06, -0.7071, 0.7071, -4.891e-06, 0.7071, 0.7071, -4.891e-06, 0.7071, 0.7071, -4.891e-06, 0.7071, 0.7071, -4.891e-06, 0.7071, 5.87e-07, 1.0, 0.0, 5.87e-07, 1.0, 0.0, 3.586e-07, 1.0, 4.456e-07, 3.586e-07, 1.0, 4.456e-07, -1.0, -0.004085, 3.842e-07, -1.0, -0.004085, 3.842e-07, -1.0, -0.004085, 3.842e-07, -1.0, -0.004085, 3.842e-07, -1.0, -0.004085, 3.842e-07, 3.586e-07, 1.0, 4.456e-07, 1.302e-07, 1.0, 8.912e-07, 1.302e-07, 1.0, 8.912e-07, 3.586e-07, 1.0, 4.456e-07, 1.0, 1.227e-06, -0.004088, 1.0, 1.227e-06, -0.004088, 1.0, 1.227e-06, -0.004088, 1.0, 1.227e-06, -0.004088, 1.0, 1.227e-06, -0.004088, 1.0, 0.004087, -5.615e-07, 1.0, 0.004087, -5.615e-07, 1.0, 0.004087, -5.615e-07, 1.0, 0.004087, -5.615e-07, 1.0, 0.004087, -5.615e-07, 0.0, -0.004097, 1.0, 0.0, -0.004097, 1.0, 0.0, -0.004097, 1.0, 0.0, -0.004097, 1.0, 0.0, -0.004097, 1.0, 0.7071, -0.7071, -2.858e-06, 0.7071, -0.7071, -2.858e-06, 0.7071, -0.7071, -2.858e-06, 0.7071, -0.7071, -2.858e-06, -0.7071, 0.7071, -4.192e-06, -0.7071, 0.7071, -4.192e-06, -0.7071, 0.7071, -4.192e-06, -0.7071, 0.7071, -4.192e-06, -7.119e-07, 3.831e-07, -1.0, -7.119e-07, 3.831e-07, -1.0, -3.104e-07, 2.69e-07, -1.0, -3.104e-07, 2.69e-07, -1.0, 3.706e-07, -1.0, 0.004088, 3.706e-07, -1.0, 0.004088, 3.706e-07, -1.0, 0.004088, 3.706e-07, -1.0, 0.004088, 3.706e-07, -1.0, 0.004088, -3.104e-07, 2.69e-07, -1.0, 9.104e-08, 1.548e-07, -1.0, 9.104e-08, 1.548e-07, -1.0, -3.104e-07, 2.69e-07, -1.0, -1.0, -8.179e-07, 0.004076, -1.0, -8.179e-07, 0.004076, -1.0, -8.179e-07, 0.004076, -1.0, -8.179e-07, 0.004076, -1.0, -8.179e-07, 0.004076, -5.112e-07, 1.0, -0.004085, -5.112e-07, 1.0, -0.004085, -5.112e-07, 1.0, -0.004085, -5.112e-07, 1.0, -0.004085, -5.112e-07, 1.0, -0.004085, -1.0, -2.045e-07, 0.004082, -1.0, -2.045e-07, 0.004082, -1.0, -2.045e-07, 0.004082, -1.0, -2.045e-07, 0.004082, -1.0, -2.045e-07, 0.004082, -0.7071, -0.7071, -8.407e-06, -0.7071, -0.7071, -8.407e-06, -0.7071, -0.7071, -8.407e-06, -0.7071, -0.7071, -8.407e-06, 0.7071, 0.7071, -3.144e-06, 0.7071, 0.7071, -3.144e-06, 0.7071, 0.7071, -3.144e-06, 0.7071, 0.7071, -3.144e-06, 0.0, 0.0, 1.0, 0.0, 0.0, 1.0, -4.417e-08, 0.0, 1.0, -4.417e-08, 0.0, 1.0, 6.821e-07, -1.0, -0.004089, 6.821e-07, -1.0, -0.004089, 6.821e-07, -1.0, -0.004089, 6.821e-07, -1.0, -0.004089, 6.821e-07, -1.0, -0.004089, -4.417e-08, 0.0, 1.0, -8.834e-08, 0.0, 1.0, -8.834e-08, 0.0, 1.0, -4.417e-08, 0.0, 1.0, -6.485e-07, 1.0, 0.004085, -6.485e-07, 1.0, 0.004085, -6.485e-07, 1.0, 0.004085, -6.485e-07, 1.0, 0.004085, -6.485e-07, 1.0, 0.004085, 1.0, 2.045e-07, -0.004097, 1.0, 2.045e-07, -0.004097, 1.0, 2.045e-07, -0.004097, 1.0, 2.045e-07, -0.004097, 1.0, 2.045e-07, -0.004097, 4.855e-06, 0.0, 1.0, 0.01972, -0.01972, 0.9996, -0.01972, -0.01972, 0.9996, -4.782e-06, 0.0, 1.0, -0.7071, 0.5, -0.5, -0.7071, 0.5, -0.5, -0.7071, 0.5, -0.5, -0.7071, 0.5, -0.5, -0.7071, -0.5, 0.5, -0.7071, -0.5, 0.5, -0.7071, -0.5, 0.5, -0.7071, -0.5, 0.5, 0.7071, -0.5, -0.5, 0.7071, -0.5, -0.5, 0.7071, -0.5, -0.5, 0.7071, -0.5, -0.5, 0.7071, 0.5, 0.5, 0.7071, 0.5, 0.5, 0.7071, 0.5, 0.5, 0.7071, 0.5, 0.5, -0.5, -0.7071, 0.5, -0.5, -0.7071, 0.5, -0.5, -0.7071, 0.5, -0.5, -0.7071, 0.5, 0.5, -0.7071, -0.5, 0.5, -0.7071, -0.5, 0.5, -0.7071, -0.5, 0.5, -0.7071, -0.5, -0.5, 0.7071, -0.5, -0.5, 0.7071, -0.5, -0.5, 0.7071, -0.5, -0.5, 0.7071, -0.5, 0.5, 0.7071, 0.5, 0.5, 0.7071, 0.5, 0.5, 0.7071, 0.5, 0.5, 0.7071, 0.5, 0.5, -0.5, -0.7071, 0.5, -0.5, -0.7071, 0.5, -0.5, -0.7071, 0.5, -0.5, -0.7071, -0.5, 0.5, -0.7071, -0.5, 0.5, -0.7071, -0.5, 0.5, -0.7071, -0.5, 0.5, -0.7071, -0.5, -0.5, 0.7071, -0.5, -0.5, 0.7071, -0.5, -0.5, 0.7071, -0.5, -0.5, 0.7071, 0.5, 0.5, 0.7071, 0.5, 0.5, 0.7071, 0.5, 0.5, 0.7071, 0.5, 0.5, 0.7071, -0.004088, 1.0, 4.089e-07, -0.004088, 1.0, 4.089e-07, -0.004088, 1.0, 4.089e-07, -0.004088, 1.0, 4.089e-07, -0.004088, 1.0, 4.089e-07])] * 3)])

# ---- objects
ob_woodcrate_var1 = bpy.data.objects.new('WoodCrate_Var1', me_cube_002)

# ---- transforms, parenting, visibility, modifiers, constraints
ob_woodcrate_var1.location = (0.0, 0.0, 0.0)
ob_woodcrate_var1.rotation_euler = (-1.629e-07, 0.0, 0.0)
ob_woodcrate_var1.color = (0.8, 0.8, 0.8, 1.0)
ob_woodcrate_var1.lineart.crease_threshold = 0.0

# ---- collection membership
col_collection.objects.link(ob_woodcrate_var1)

# ---- scene / render settings (as saved in the file)
scene.frame_start = 1; scene.frame_end = 250; scene.frame_set(1)
scene.render.engine = 'BLENDER_EEVEE_NEXT'
scene.cycles.use_denoising = False
scene.cycles.samples = 128
scene.cycles.sampling_pattern = 'TABULATED_SOBOL'
scene.cycles.use_adaptive_sampling = False
scene.cycles.use_light_tree = False
scene.view_settings.view_transform = 'Filmic'
bpy.context.view_layer.update()

# ---- added for rendering (the .blend has no active camera and no usable light): camera, sun
cam_auto = bpy.data.cameras.new('AutoCamera')
cam_auto.lens = 50.0
cam_auto.sensor_width = 36.0
cam_auto.clip_end = 1000.0
ob_auto_camera = bpy.data.objects.new('AutoCamera', cam_auto)
scene.collection.objects.link(ob_auto_camera)
ob_auto_camera.location = (2.57397, -3.08862, 2.05906)
ob_auto_camera.rotation_euler = (1.09748, -7.21219e-08, 0.694738)
scene.camera = ob_auto_camera
light_auto_sun = bpy.data.lights.new('AutoSun', 'SUN')
light_auto_sun.energy = 3.0
light_auto_sun.angle = 0.0523599
ob_auto_sun = bpy.data.objects.new('AutoSun', light_auto_sun)
scene.collection.objects.link(ob_auto_sun)
ob_auto_sun.rotation_euler = (0.872665, 0.174533, 0.523599)
bpy.context.view_layer.update()
